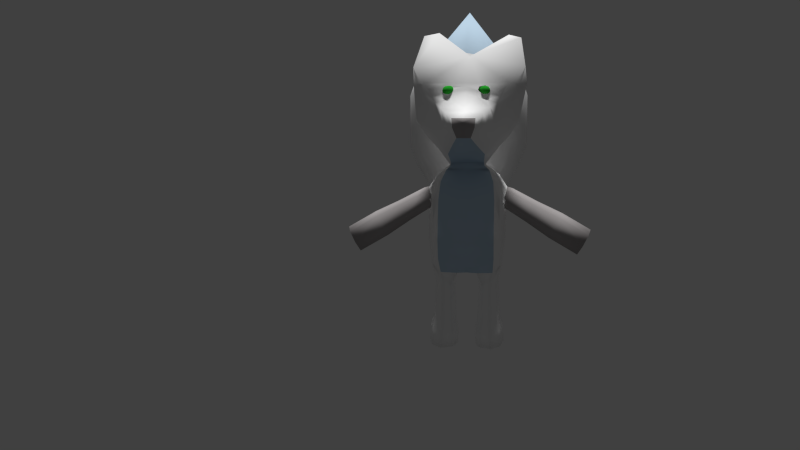 # Source: arctic_fox.blend  (saved by Blender 2.76.0; exported with 4.5.12 LTS)
import bpy
from mathutils import Matrix  # noqa: F401  (used for matrix-valued properties, if any)

bpy.ops.wm.read_factory_settings(use_empty=True)
scene = bpy.context.scene
scene.name = 'Scene'

# ---- collections
col_collection_1 = bpy.data.collections.new('Collection 1'); scene.collection.children.link(col_collection_1)

# ---- materials (node trees are filled in below, after node groups)
mat_white = bpy.data.materials.new('white')
mat_white.alpha_threshold = 0.0
mat_white.use_transparent_shadow = False
mat_white.preview_render_type = 'FLAT'
mat_white.diffuse_color = (1.0, 1.0, 1.0, 1.0)
mat_white.roughness = 0.5
mat_white.specular_intensity = 0.0
mat_white.line_color = (0.0, 0.0, 0.0, 1.0)
mat_blue = bpy.data.materials.new('blue')
mat_blue.alpha_threshold = 0.0
mat_blue.use_transparent_shadow = False
mat_blue.diffuse_color = (0.5135, 0.6641, 0.8, 1.0)
mat_blue.roughness = 0.5
mat_blue.specular_intensity = 0.1552
mat_blue.line_color = (0.0, 0.0, 0.0, 1.0)
mat_light_grey = bpy.data.materials.new('light grey')
mat_light_grey.alpha_threshold = 0.0
mat_light_grey.use_transparent_shadow = False
mat_light_grey.diffuse_color = (0.402, 0.3786, 0.3786, 1.0)
mat_light_grey.roughness = 0.5
mat_light_grey.specular_intensity = 0.05172
mat_light_grey.line_color = (0.0, 0.0, 0.0, 1.0)
mat_black = bpy.data.materials.new('black')
mat_black.alpha_threshold = 0.0
mat_black.use_transparent_shadow = False
mat_black.diffuse_color = (0.02434, 0.3931, 0.03013, 1.0)
mat_black.roughness = 0.5

# ---- material node trees

# ---- world
world_world = bpy.data.worlds.new('World'); scene.world = world_world
world_world.color = (0.05088, 0.05088, 0.05088)
world_world.use_sun_shadow = False
world_world.sun_shadow_jitter_overblur = 0.0
world_world.cycles.sampling_method = 'MANUAL'
world_world.cycles.sample_map_resolution = 256

# ---- cameras
cam_camera_001 = bpy.data.cameras.new('Camera.001')
cam_camera_001.clip_end = 100.0
cam_camera_001.lens = 35.0
cam_camera_001.sensor_width = 32.0
cam_camera_001.sensor_height = 18.0
cam_camera_001.display_size = 2.0
cam_camera_001.dof.focus_distance = 0.0
cam_camera_001.dof.aperture_fstop = 128.0
cam_camera_001.dof.aperture_blades = 6

# ---- lights
light_hemi = bpy.data.lights.new('Hemi', 'SUN')
light_hemi.transmission_factor = 0.0
light_hemi.angle = 0.1993
light_hemi.energy = 3.0
light_hemi.shadow_buffer_clip_start = 0.5
light_hemi.shadow_soft_size = 0.1
light_hemi.shadow_cascade_max_distance = 1000.0
light_hemi.cycles.use_multiple_importance_sampling = False

# ---- meshes
me_cube = bpy.data.meshes.new('Cube')
me_cube.from_pydata([(-0.3359, 0.7338, 1.498), (-0.3707, 0.7338, 1.48), (-0.394, 0.7338, 1.454), (-0.4022, 0.7338, 1.423), (-0.394, 0.7338, 1.392), (-0.3707, 0.7338, 1.366), (-0.3359, 0.7338, 1.348), (-0.2947, 0.7338, 1.342), (-0.3327, 0.7495, 1.498), (-0.3649, 0.7629, 1.48), (-0.3865, 0.7718, 1.454), (-0.394, 0.7749, 1.423), (-0.3865, 0.7718, 1.392), (-0.3649, 0.7629, 1.366), (-0.3327, 0.7495, 1.348), (-0.3238, 0.7629, 1.498), (-0.3485, 0.7875, 1.48), (-0.3649, 0.804, 1.454), (-0.3707, 0.8098, 1.423), (-0.3649, 0.804, 1.392), (-0.3485, 0.7875, 1.366), (-0.3238, 0.7629, 1.348), (-0.3105, 0.7718, 1.498), (-0.3238, 0.804, 1.48), (-0.3327, 0.8255, 1.454), (-0.3359, 0.8331, 1.423), (-0.3327, 0.8255, 1.392), (-0.3238, 0.804, 1.366), (-0.3105, 0.7718, 1.348), (-0.2947, 0.7749, 1.498), (-0.2947, 0.8098, 1.48), (-0.2947, 0.8331, 1.454), (-0.2947, 0.8413, 1.423), (-0.2947, 0.8331, 1.392), (-0.2947, 0.8098, 1.366), (-0.2947, 0.7749, 1.348), (-0.2947, 0.7338, 1.504), (-0.279, 0.7718, 1.498), (-0.2656, 0.804, 1.48), (-0.2567, 0.8255, 1.454), (-0.2536, 0.8331, 1.423), (-0.2567, 0.8255, 1.392), (-0.2656, 0.804, 1.366), (-0.279, 0.7718, 1.348), (-0.2656, 0.7629, 1.498), (-0.241, 0.7875, 1.48), (-0.2245, 0.804, 1.454), (-0.2187, 0.8098, 1.423), (-0.2245, 0.804, 1.392), (-0.241, 0.7875, 1.366), (-0.2656, 0.7629, 1.348), (-0.2567, 0.7495, 1.498), (-0.2245, 0.7629, 1.48), (-0.203, 0.7718, 1.454), (-0.1954, 0.7749, 1.423), (-0.203, 0.7718, 1.392), (-0.2245, 0.7629, 1.366), (-0.2567, 0.7495, 1.348), (-0.2536, 0.7338, 1.498), (-0.2187, 0.7338, 1.48), (-0.1954, 0.7338, 1.454), (-0.1872, 0.7338, 1.423), (-0.1954, 0.7338, 1.392), (-0.2187, 0.7338, 1.366), (-0.2536, 0.7338, 1.348), (0.2227, 0.7338, 1.498), (0.1878, 0.7338, 1.48), (0.1645, 0.7338, 1.454), (0.1563, 0.7338, 1.423), (0.1645, 0.7338, 1.392), (0.1878, 0.7338, 1.366), (0.2227, 0.7338, 1.348), (0.2638, 0.7338, 1.342), (0.2258, 0.7495, 1.498), (0.1936, 0.7629, 1.48), (0.1721, 0.7718, 1.454), (0.1645, 0.7749, 1.423), (0.1721, 0.7718, 1.392), (0.1936, 0.7629, 1.366), (0.2258, 0.7495, 1.348), (0.2347, 0.7629, 1.498), (0.2101, 0.7875, 1.48), (0.1936, 0.804, 1.454), (0.1878, 0.8098, 1.423), (0.1936, 0.804, 1.392), (0.2101, 0.7875, 1.366), (0.2347, 0.7629, 1.348), (0.2481, 0.7718, 1.498), (0.2347, 0.804, 1.48), (0.2258, 0.8255, 1.454), (0.2227, 0.8331, 1.423), (0.2258, 0.8255, 1.392), (0.2347, 0.804, 1.366), (0.2481, 0.7718, 1.348), (0.2638, 0.7749, 1.498), (0.2638, 0.8098, 1.48), (0.2638, 0.8331, 1.454), (0.2638, 0.8413, 1.423), (0.2638, 0.8331, 1.392), (0.2638, 0.8098, 1.366), (0.2638, 0.7749, 1.348), (0.2638, 0.7338, 1.504), (0.2796, 0.7718, 1.498), (0.2929, 0.804, 1.48), (0.3018, 0.8255, 1.454), (0.305, 0.8331, 1.423), (0.3018, 0.8255, 1.392), (0.2929, 0.804, 1.366), (0.2796, 0.7718, 1.348), (0.2929, 0.7629, 1.498), (0.3176, 0.7875, 1.48), (0.334, 0.804, 1.454), (0.3398, 0.8098, 1.423), (0.334, 0.804, 1.392), (0.3176, 0.7875, 1.366), (0.2929, 0.7629, 1.348), (0.3018, 0.7495, 1.498), (0.334, 0.7629, 1.48), (0.3556, 0.7718, 1.454), (0.3631, 0.7749, 1.423), (0.3556, 0.7718, 1.392), (0.334, 0.7629, 1.366), (0.3018, 0.7495, 1.348), (0.305, 0.7338, 1.498), (0.3398, 0.7338, 1.48), (0.3631, 0.7338, 1.454), (0.3713, 0.7338, 1.423), (0.3631, 0.7338, 1.392), (0.3398, 0.7338, 1.366), (0.305, 0.7338, 1.348), (0.05898, -0.7356, -0.6556), (-0.1411, -0.7356, -0.7385), (-0.224, -0.7356, -0.9386), (-0.1411, -0.7356, -1.139), (0.05898, -0.7356, -1.222), (0.2591, -0.7356, -1.139), (0.342, -0.7356, -0.9386), (0.2591, -0.7356, -0.7385), (0.05898, -1.019, -0.4587), (-0.2061, -1.019, -0.5685), (-0.3159, -1.019, -0.8336), (-0.2061, -1.019, -1.099), (0.05898, -1.019, -1.208), (0.324, -1.019, -1.099), (0.4338, -1.019, -0.8336), (0.324, -1.019, -0.5685), (0.05898, -1.268, -0.3074), (-0.242, -1.268, -0.432), (-0.3667, -1.268, -0.733), (-0.242, -1.268, -1.034), (0.05898, -1.268, -1.159), (0.36, -1.268, -1.034), (0.4847, -1.268, -0.733), (0.36, -1.268, -0.432), (0.05946, -1.371, 0.05517), (-0.3412, -1.427, -0.1013), (-0.5072, -1.561, -0.4789), (-0.3412, -1.695, -0.8565), (0.05946, -1.75, -1.013), (0.4602, -1.695, -0.8565), (0.6261, -1.561, -0.4789), (0.4602, -1.427, -0.1013), (0.07616, -1.399, 0.2612), (-0.4284, -1.541, 0.1078), (-0.6374, -1.883, -0.2627), (-0.4284, -2.226, -0.6331), (0.07616, -2.368, -0.7866), (0.5807, -2.226, -0.6331), (0.7897, -1.883, -0.2627), (0.5807, -1.541, 0.1078), (0.1138, -1.36, 0.4936), (-0.5737, -1.622, 0.383), (-0.8585, -2.256, 0.1161), (-0.5737, -2.889, -0.1508), (0.1138, -3.151, -0.2614), (0.8013, -2.889, -0.1508), (1.086, -2.256, 0.1161), (0.8013, -1.622, 0.383), (0.1138, -1.407, 0.9739), (-0.6833, -1.53, 0.8457), (-1.013, -2.256, 0.5362), (-0.6833, -2.99, 0.2267), (0.1138, -3.294, 0.0985), (0.9109, -2.99, 0.2267), (1.241, -2.256, 0.5362), (0.9109, -1.521, 0.8457), (0.1138, -1.366, 1.473), (-0.6833, -1.53, 1.345), (-1.013, -2.256, 1.035), (-0.6833, -2.99, 0.7257), (0.1138, -3.294, 0.5975), (0.9109, -2.99, 0.7257), (1.241, -2.256, 1.035), (0.9109, -1.521, 1.345), (0.1138, -1.331, 1.906), (-0.6833, -1.521, 1.778), (-1.013, -2.256, 1.468), (-0.6833, -2.99, 1.159), (0.1138, -3.294, 1.031), (0.9109, -2.99, 1.159), (1.241, -2.256, 1.468), (0.9109, -1.521, 1.778), (0.1138, -1.451, 2.205), (-0.5976, -1.6, 2.09), (-0.8923, -2.256, 1.814), (-0.5976, -3.025, 1.538), (0.1138, -3.297, 1.423), (0.8252, -3.025, 1.538), (1.12, -2.256, 1.814), (0.8252, -1.6, 2.09), (0.1138, -1.638, 2.452), (-0.3602, -1.819, 2.376), (-0.5566, -2.256, 2.192), (-0.3602, -2.946, 2.008), (0.1138, -3.127, 1.931), (0.5878, -2.807, 2.008), (0.7842, -2.256, 2.192), (0.5878, -1.819, 2.376), (0.1138, -2.524, 3.068), (-0.5579, -0.5191, -1.401), (-0.5412, 0.4737, -1.26), (-0.4879, -0.3121, -0.0464), (-0.5485, 0.293, -0.1337), (-0.5866, -0.2868, -1.524), (-0.5866, -0.03376, -1.524), (-0.5866, 0.2193, -1.444), (-0.3085, -0.5968, -1.278), (-0.5824, -0.4373, -0.9572), (-0.5824, -0.4128, -0.5999), (-0.563, -0.3772, -0.3295), (-0.4689, 0.5117, -1.315), (-0.5734, 0.4759, -1.02), (-0.5571, 0.4932, -0.6629), (-0.5572, 0.4902, -0.338), (-0.5487, -0.2661, 0.03897), (-0.5512, -0.01304, -0.01203), (-0.554, 0.1736, -0.06745), (-0.446, -0.3141, -0.02936), (-0.4462, 0.3275, -0.05247), (-0.446, -0.2712, -1.581), (-0.446, 0.2349, -1.581), (-0.3725, -0.1376, 0.1776), (-0.3725, -0.007342, 0.1616), (-0.3725, 0.08876, 0.1331), (-0.2859, -0.02067, 0.2947), (-0.6484, -0.2661, -0.9572), (-0.6484, -0.01304, -0.9572), (-0.6484, 0.24, -0.9572), (-0.6484, -0.2661, -0.5999), (-0.6484, -0.01304, -0.5999), (-0.6484, 0.24, -0.5999), (-0.5771, -0.2661, -0.2426), (-0.6701, -0.1196, -0.1512), (-0.5823, 0.1736, -0.3435), (-0.4689, 0.6249, -1.016), (-0.4689, 0.5702, -0.6583), (-0.4689, 0.4902, -0.338), (-0.446, -0.4151, -0.3295), (-0.355, -0.4696, -0.6784), (-0.355, -0.5475, -0.9572), (-0.2684, -0.01742, 0.2474), (-0.2684, 0.09275, 0.2801), (-0.2931, 0.1623, 0.2118), (-0.2915, -0.3265, 0.5193), (-0.5477, 0.1426, 0.5524), (-0.286, 0.2067, 0.266), (-0.3955, -0.3698, 0.8087), (-0.7051, 0.2095, 0.7164), (-0.3091, 0.548, 0.4094), (-0.531, -0.242, 1.577), (-0.8565, 0.3146, 0.9729), (-0.4706, 0.6518, 0.8359), (-0.9704, 0.5196, 1.536), (-0.5098, 0.7497, 1.233), (-0.5676, -0.0103, 1.948), (-0.9413, 0.6221, 1.801), (-0.6703, 0.6933, 1.53), (-0.5526, -0.1987, 0.0213), (-0.551, -0.01391, -0.0179), (-0.5491, 0.1222, -0.05984), (-0.6314, -0.2035, -0.4477), (-0.6323, -0.01836, -0.4496), (-0.6332, 0.04795, -0.4792), (-0.6414, -0.2008, -0.1857), (-0.7642, -0.111, -0.178), (-0.6384, 0.02965, -0.3482), (-0.6653, -0.02439, -0.1794), (-0.6595, 0.04572, -0.2091), (-0.6068, -0.1243, -0.4739), (-0.6084, -0.02548, -0.4765), (-0.61, 0.06687, -0.4792), (-0.6449, -0.1868, -0.2938), (-0.6352, 0.1276, -0.349), (-0.7471, -0.01721, -0.2052), (-0.7295, 0.05135, -0.2331), (-0.5958, -0.1317, -0.4659), (-0.5934, -0.03627, -0.4707), (-0.5911, 0.05919, -0.4755), (-0.6948, -0.185, -0.3055), (-0.6564, 0.1263, -0.3594), (-0.9936, 0.08191, -0.7303), (-0.9963, -0.0246, -0.725), (-0.9989, -0.1311, -0.7196), (-1.148, 0.07317, -0.4598), (-1.168, -0.003329, -0.4287), (-1.187, -0.1079, -0.3984), (-1.067, 0.1568, -0.6008), (-1.109, -0.1905, -0.5407), (-1.369, 0.1127, -0.9872), (-1.372, -0.01406, -0.9808), (-1.375, -0.1408, -0.9744), (-1.553, 0.1023, -0.6654), (-1.576, 0.01125, -0.6283), (-1.599, -0.1132, -0.5922), (-1.456, 0.2018, -0.8331), (-1.507, -0.2115, -0.7615), (-1.839, 0.1267, -1.26), (-1.842, 1.684e-05, -1.253), (-1.845, -0.1267, -1.247), (-2.023, 0.1163, -0.9378), (-2.046, 0.02532, -0.9007), (-2.069, -0.09912, -0.8646), (-1.926, 0.2159, -1.105), (-1.977, -0.1974, -1.034), (-0.1612, -0.2675, -1.578), (-0.1705, -0.01465, -1.584), (-0.1799, 0.2382, -1.59), (-0.1659, -0.1411, -1.581), (-0.1752, 0.1118, -1.587), (-0.5293, -0.1962, -1.734), (-0.5436, -0.02901, -1.733), (-0.508, 0.1572, -1.775), (-0.4089, -0.2668, -1.802), (-0.4062, 0.2393, -1.804), (-0.2828, -0.2207, -1.807), (-0.2177, -0.0173, -1.818), (-0.2798, 0.1935, -1.814), (-0.2399, -0.1437, -1.812), (-0.2394, 0.1091, -1.819), (-0.5611, -0.2332, -2.357), (-0.5784, -0.03156, -2.356), (-0.5355, 0.193, -2.407), (-0.416, -0.3182, -2.439), (-0.5863, 0.2271, -2.831), (-0.4128, 0.292, -2.441), (-0.264, -0.2626, -2.445), (-0.1855, -0.01744, -2.458), (-0.2604, 0.2367, -2.453), (-0.6438, -0.03986, -2.777), (-0.6231, -0.2795, -2.776), (-0.2122, -0.1698, -2.452), (-0.2117, 0.135, -2.46), (-0.6049, -0.2743, -2.507), (-0.6256, -0.03466, -2.508), (-0.5681, 0.2323, -2.561), (-0.4218, -0.3751, -2.583), (-0.4184, 0.3502, -2.584), (-0.2418, -0.3089, -2.567), (-0.1476, -0.0174, -2.572), (-0.2368, 0.2846, -2.577), (-0.1798, -0.1985, -2.568), (-0.1783, 0.1638, -2.577), (-0.44, -0.3803, -2.853), (-0.4314, -0.0177, -2.853), (-0.4366, 0.345, -2.854), (-0.26, -0.3141, -2.837), (-0.1658, -0.0226, -2.841), (-0.255, 0.2794, -2.846), (-0.4334, -0.199, -2.853), (-0.4332, 0.1636, -2.853), (-0.198, -0.2037, -2.838), (-0.1965, 0.1586, -2.847), (0.3914, -0.5191, -1.401), (0.5171, 0.4737, -1.26), (0.4638, -0.3121, -0.0464), (0.5244, 0.293, -0.1337), (0.5625, -0.2868, -1.524), (0.5625, -0.03376, -1.524), (0.5625, 0.2193, -1.444), (0.3754, -0.5968, -1.278), (-0.01206, -0.5968, -1.278), (0.416, -0.4373, -0.9572), (0.5583, -0.4128, -0.5999), (0.5389, -0.3772, -0.3295), (0.4447, 0.5117, -1.315), (-0.01206, 0.5117, -1.315), (0.5492, 0.4759, -1.02), (0.533, 0.4932, -0.6629), (0.533, 0.4902, -0.338), (0.5246, -0.2661, 0.03897), (0.527, -0.01304, -0.01203), (0.5298, 0.1736, -0.06745), (0.4219, -0.3141, -0.02936), (-0.01206, -0.3086, -0.04541), (0.4221, 0.3275, -0.05247), (-0.01206, 0.3275, -0.05247), (0.4219, -0.2712, -1.581), (-0.01206, -0.2712, -1.581), (-0.01206, -0.01814, -1.581), (0.4219, 0.2349, -1.581), (-0.01206, 0.2349, -1.581), (0.3483, -0.1376, 0.1776), (0.3483, -0.007342, 0.1616), (0.3483, 0.08876, 0.1331), (-0.01206, -0.1376, 0.1776), (0.2618, -0.02067, 0.2947), (-0.01206, 0.08876, 0.1331), (0.6243, -0.2661, -0.9572), (0.6243, -0.01304, -0.9572), (0.6243, 0.24, -0.9572), (0.6243, -0.2661, -0.5999), (0.6243, -0.01304, -0.5999), (0.6243, 0.24, -0.5999), (0.5529, -0.2661, -0.2426), (0.646, -0.09454, -0.1512), (0.5582, 0.1736, -0.3435), (0.4447, 0.6249, -1.016), (-0.01206, 0.6307, -1.016), (0.4447, 0.5702, -0.6583), (-0.01206, 0.6073, -0.6583), (0.4448, 0.4902, -0.338), (-0.01206, 0.4902, -0.338), (0.4219, -0.4151, -0.3295), (-0.01206, -0.4151, -0.3295), (0.2796, -0.4696, -0.6784), (-0.01206, -0.5274, -0.6784), (0.2796, -0.5475, -0.9572), (0.2443, -0.01742, 0.2474), (0.2443, 0.09275, 0.2801), (0.269, 0.1623, 0.2118), (-0.01206, -0.01742, 0.2474), (0.2674, -0.3265, 0.5193), (-0.01206, 0.1163, 0.3289), (0.5236, 0.1426, 0.5524), (0.2619, 0.2067, 0.266), (-0.01206, -0.02067, 0.2947), (0.4718, -0.468, 0.8087), (-0.01206, 0.2067, 0.266), (0.681, 0.2095, 0.7164), (0.285, 0.548, 0.4094), (-0.01206, -0.309, 0.5219), (0.5069, -0.3619, 1.577), (-0.01206, 0.548, 0.4094), (0.8324, 0.3146, 0.9729), (0.4464, 0.6518, 0.8359), (-0.01206, -0.4353, 0.815), (-0.1851, 1.162, 0.5831), (0.8541, 0.5196, 1.536), (0.4856, 0.7497, 1.233), (-0.01206, -0.3527, 1.582), (-0.01206, 0.918, 1.367), (0.4854, -0.0103, 1.948), (0.847, 0.6221, 1.801), (0.6462, 0.6933, 1.53), (-0.07015, -0.02428, 1.961), (-0.07015, 0.6271, 1.968), (-0.01206, 0.8171, 1.539), (0.5284, -0.1987, 0.0213), (0.5269, -0.01391, -0.0179), (0.525, 0.1222, -0.05984), (0.6072, -0.2035, -0.4477), (0.6082, -0.01836, -0.4496), (0.6091, 0.04795, -0.4792), (0.6172, -0.2008, -0.1857), (0.7401, -0.08797, -0.178), (0.6142, 0.02965, -0.3482), (0.6411, -0.0222, -0.1794), (0.6354, 0.03107, -0.2091), (0.5827, -0.0981, -0.4739), (0.5843, -0.02548, -0.4765), (0.5859, 0.04714, -0.4792), (0.6208, -0.1456, -0.2938), (0.6111, 0.0933, -0.349), (0.723, -0.01674, -0.2052), (0.7053, 0.03535, -0.2331), (0.5716, -0.1038, -0.4659), (0.5693, -0.03123, -0.4707), (0.5669, 0.0413, -0.4755), (0.6707, -0.1442, -0.3055), (0.6323, 0.09233, -0.3594), (0.9695, 0.05857, -0.7303), (0.9721, -0.02236, -0.725), (0.9748, -0.1033, -0.7196), (1.124, 0.05193, -0.4598), (1.144, -0.006195, -0.4287), (1.163, -0.08567, -0.3984), (1.042, 0.1155, -0.6008), (1.085, -0.1484, -0.5407), (1.345, 0.08193, -0.9872), (1.348, -0.01435, -0.9808), (1.351, -0.1106, -0.9744), (1.529, 0.07403, -0.6654), (1.552, 0.004879, -0.6283), (1.575, -0.08967, -0.5922), (1.432, 0.1497, -0.8331), (1.483, -0.1644, -0.7615), (1.815, 0.09263, -1.26), (1.818, -0.003653, -1.253), (1.821, -0.09994, -1.247), (1.998, 0.08472, -0.9378), (2.022, 0.01557, -0.9007), (2.045, -0.07898, -0.8646), (1.901, 0.1604, -1.105), (1.952, -0.1537, -1.034), (0.1371, -0.2675, -1.578), (0.1464, -0.01465, -1.584), (0.1558, 0.2382, -1.59), (-0.01206, -0.1447, -1.581), (-0.01206, 0.1084, -1.581), (0.1417, -0.1411, -1.581), (0.1511, 0.1118, -1.587), (0.5052, -0.1962, -1.734), (0.5195, -0.02901, -1.733), (0.4839, 0.1572, -1.775), (0.3847, -0.2668, -1.802), (0.3821, 0.2393, -1.804), (0.2587, -0.2207, -1.807), (0.1936, -0.0173, -1.818), (0.2557, 0.1935, -1.814), (0.2157, -0.1437, -1.812), (0.2153, 0.1091, -1.819), (0.537, -0.2332, -2.357), (0.5543, -0.03156, -2.356), (0.5114, 0.193, -2.407), (0.3918, -0.3182, -2.439), (0.5621, 0.2271, -2.831), (0.3886, 0.292, -2.441), (0.2399, -0.2626, -2.445), (0.1614, -0.01744, -2.458), (0.2363, 0.2367, -2.453), (0.6197, -0.03986, -2.777), (0.599, -0.2795, -2.776), (0.1881, -0.1698, -2.452), (0.1875, 0.135, -2.46), (0.5808, -0.2743, -2.507), (0.6015, -0.03466, -2.508), (0.5439, 0.2323, -2.561), (0.3977, -0.3751, -2.583), (0.3943, 0.3502, -2.584), (0.2177, -0.3089, -2.567), (0.1234, -0.0174, -2.572), (0.2127, 0.2846, -2.577), (0.1556, -0.1985, -2.568), (0.1542, 0.1638, -2.577), (0.4158, -0.3803, -2.853), (0.4073, -0.0177, -2.853), (0.4125, 0.345, -2.854), (0.2359, -0.3141, -2.837), (0.1416, -0.0226, -2.841), (0.2309, 0.2794, -2.846), (0.4093, -0.199, -2.853), (0.4091, 0.1636, -2.853), (0.1738, -0.2037, -2.838), (0.1724, 0.1586, -2.847), (-0.7627, 0.2108, 2.315), (-0.8696, 0.3978, 2.272), (-0.6695, 0.2067, 2.319), (-0.6695, 0.3993, 2.321), (0.5812, 0.3766, 2.34), (0.6772, 0.5444, 2.301), (0.4337, 0.3728, 2.344), (0.4337, 0.5458, 2.346), (-0.2415, 0.9048, 0.5041), (-0.3663, 0.985, 0.8335), (-0.3965, 1.061, 1.14), (0.2174, 0.9048, 0.5041), (-0.01206, 0.9048, 0.5041), (0.3421, 0.985, 0.8335), (0.3724, 1.061, 1.14), (-0.01206, 1.061, 1.137), (-0.2792, 1.223, 0.8315), (-0.302, 1.28, 1.063), (0.161, 1.162, 0.5831), (-0.01206, 1.162, 0.5831), (0.2551, 1.223, 0.8315), (0.2779, 1.28, 1.063), (-0.01206, 1.28, 1.06), (-0.1218, 1.335, 0.6711), (-0.1814, 1.426, 0.8287), (-0.1959, 1.427, 0.9752), (0.09765, 1.338, 0.6711), (-0.01206, 1.388, 0.6711), (0.1573, 1.426, 0.8287), (-0.01206, 1.559, 0.9015), (0.1718, 1.43, 0.9752), (-0.01206, 1.463, 0.9737), (-0.01206, 0.8507, 1.482), (-0.01206, 0.8844, 1.424), (-0.6168, 0.7121, 1.431), (-0.5633, 0.7309, 1.332), (-0.178, 0.8619, 1.322), (-0.3439, 0.8058, 1.277), (-0.2315, 0.7758, 1.536), (-0.4509, 0.7346, 1.533), (0.5927, 0.7121, 1.431), (0.5392, 0.7309, 1.332), (0.1538, 0.8619, 1.322), (0.3197, 0.8058, 1.277), (0.2073, 0.7758, 1.536), (0.4268, 0.7346, 1.533), (0.2044, 0.8117, 1.401), (0.3306, 0.782, 1.372), (0.2082, 0.7727, 1.483), (0.3508, 0.7583, 1.469), (-0.2255, 0.8332, 1.4), (-0.2241, 0.8045, 1.48), (-0.3649, 0.7807, 1.374), (-0.3911, 0.7583, 1.455), (0.2635, 0.8076, 1.368), (0.3058, 0.7814, 1.486), (0.1907, 0.7961, 1.45), (0.3585, 0.7631, 1.39), (-0.2041, 0.8189, 1.429), (-0.3908, 0.7702, 1.405), (-0.2877, 0.8076, 1.362), (-0.3144, 0.7814, 1.498)], [], [(4, 3, 11, 12), (2, 1, 9, 10), (5, 4, 12, 13), (3, 2, 10, 11), (1, 0, 8, 9), (6, 5, 13, 14), (13, 12, 19, 20), (11, 10, 17, 18), (9, 8, 15, 16), (14, 13, 20, 21), (12, 11, 18, 19), (10, 9, 16, 17), (16, 15, 22, 23), (21, 20, 27, 28), (19, 18, 25, 26), (17, 16, 23, 24), (20, 19, 26, 27), (18, 17, 24, 25), (28, 27, 34, 35), (26, 25, 32, 33), (24, 23, 30, 31), (27, 26, 33, 34), (25, 24, 31, 32), (23, 22, 29, 30), (34, 33, 41, 42), (32, 31, 39, 40), (30, 29, 37, 38), (35, 34, 42, 43), (33, 32, 40, 41), (31, 30, 38, 39), (42, 41, 48, 49), (40, 39, 46, 47), (38, 37, 44, 45), (43, 42, 49, 50), (41, 40, 47, 48), (39, 38, 45, 46), (50, 49, 56, 57), (48, 47, 54, 55), (46, 45, 52, 53), (49, 48, 55, 56), (47, 46, 53, 54), (45, 44, 51, 52), (55, 54, 61, 62), (53, 52, 59, 60), (56, 55, 62, 63), (54, 53, 60, 61), (52, 51, 58, 59), (57, 56, 63, 64), (0, 36, 8), (7, 6, 14), (7, 14, 21), (8, 36, 15), (15, 36, 22), (7, 21, 28), (22, 36, 29), (7, 28, 35), (29, 36, 37), (7, 35, 43), (37, 36, 44), (7, 43, 50), (44, 36, 51), (7, 50, 57), (51, 36, 58), (7, 57, 64), (69, 68, 76, 77), (67, 66, 74, 75), (70, 69, 77, 78), (68, 67, 75, 76), (66, 65, 73, 74), (71, 70, 78, 79), (78, 77, 84, 85), (76, 75, 82, 83), (74, 73, 80, 81), (79, 78, 85, 86), (77, 76, 83, 84), (75, 74, 81, 82), (81, 80, 87, 88), (86, 85, 92, 93), (84, 83, 90, 91), (82, 81, 88, 89), (85, 84, 91, 92), (83, 82, 89, 90), (93, 92, 99, 100), (91, 90, 97, 98), (89, 88, 95, 96), (92, 91, 98, 99), (90, 89, 96, 97), (88, 87, 94, 95), (99, 98, 106, 107), (97, 96, 104, 105), (95, 94, 102, 103), (100, 99, 107, 108), (98, 97, 105, 106), (96, 95, 103, 104), (107, 106, 113, 114), (105, 104, 111, 112), (103, 102, 109, 110), (108, 107, 114, 115), (106, 105, 112, 113), (104, 103, 110, 111), (115, 114, 121, 122), (113, 112, 119, 120), (111, 110, 117, 118), (114, 113, 120, 121), (112, 111, 118, 119), (110, 109, 116, 117), (120, 119, 126, 127), (118, 117, 124, 125), (121, 120, 127, 128), (119, 118, 125, 126), (117, 116, 123, 124), (122, 121, 128, 129), (65, 101, 73), (72, 71, 79), (72, 79, 86), (73, 101, 80), (80, 101, 87), (72, 86, 93), (87, 101, 94), (72, 93, 100), (94, 101, 102), (72, 100, 108), (102, 101, 109), (72, 108, 115), (109, 101, 116), (72, 115, 122), (116, 101, 123), (72, 122, 129), (135, 143, 142, 134), (130, 138, 145, 137), (131, 139, 138, 130), (134, 142, 141, 133), (137, 145, 144, 136), (133, 141, 140, 132), (136, 144, 143, 135), (132, 140, 139, 131), (145, 153, 152, 144), (141, 149, 148, 140), (144, 152, 151, 143), (140, 148, 147, 139), (143, 151, 150, 142), (138, 146, 153, 145), (139, 147, 146, 138), (142, 150, 149, 141), (146, 154, 161, 153), (147, 155, 154, 146), (150, 158, 157, 149), (153, 161, 160, 152), (149, 157, 156, 148), (152, 160, 159, 151), (148, 156, 155, 147), (151, 159, 158, 150), (156, 164, 163, 155), (159, 167, 166, 158), (154, 162, 169, 161), (155, 163, 162, 154), (158, 166, 165, 157), (161, 169, 168, 160), (157, 165, 164, 156), (160, 168, 167, 159), (165, 173, 172, 164), (168, 176, 175, 167), (164, 172, 171, 163), (167, 175, 174, 166), (162, 170, 177, 169), (163, 171, 170, 162), (166, 174, 173, 165), (169, 177, 176, 168), (171, 179, 178, 170), (174, 182, 181, 173), (177, 185, 184, 176), (173, 181, 180, 172), (176, 184, 183, 175), (172, 180, 179, 171), (175, 183, 182, 174), (170, 178, 185, 177), (180, 188, 187, 179), (183, 191, 190, 182), (178, 186, 193, 185), (179, 187, 186, 178), (182, 190, 189, 181), (185, 193, 192, 184), (181, 189, 188, 180), (184, 192, 191, 183), (189, 197, 196, 188), (192, 200, 199, 191), (188, 196, 195, 187), (191, 199, 198, 190), (186, 194, 201, 193), (187, 195, 194, 186), (190, 198, 197, 189), (193, 201, 200, 192), (198, 206, 205, 197), (201, 209, 208, 200), (197, 205, 204, 196), (200, 208, 207, 199), (196, 204, 203, 195), (199, 207, 206, 198), (194, 202, 209, 201), (195, 203, 202, 194), (207, 215, 214, 206), (202, 210, 217, 209), (203, 211, 210, 202), (206, 214, 213, 205), (209, 217, 216, 208), (205, 213, 212, 204), (208, 216, 215, 207), (204, 212, 211, 203), (216, 218, 215), (212, 218, 211), (215, 218, 214), (210, 218, 217), (211, 218, 210), (214, 218, 213), (217, 218, 216), (213, 218, 212), (253, 236, 222, 233), (219, 223, 239, 226), (226, 239, 324, 397, 380), (240, 326, 336, 333), (327, 325, 398, 507), (325, 327, 337, 335), (328, 326, 400, 508), (225, 220, 230, 240), (240, 230, 385, 400, 326), (236, 243, 238, 222), (243, 406, 395, 238), (221, 237, 241, 234), (234, 241, 242, 235), (235, 242, 243, 236), (237, 393, 404, 241), (406, 243, 262, 432), (243, 242, 261, 262), (225, 247, 231, 220), (247, 250, 232, 231), (250, 253, 233, 232), (219, 227, 245, 223), (223, 245, 246, 224), (224, 246, 247, 225), (227, 228, 248, 245), (245, 248, 249, 246), (246, 249, 250, 247), (228, 229, 251, 248), (250, 249, 281, 282), (251, 234, 277, 283), (229, 221, 234, 251), (248, 251, 283, 280), (235, 236, 279, 278), (220, 231, 254, 230), (230, 254, 417, 385), (231, 232, 255, 254), (254, 255, 419, 417), (232, 233, 256, 255), (255, 256, 421, 419), (233, 222, 238, 256), (256, 238, 395, 421), (221, 229, 257, 237), (237, 257, 423, 393), (229, 228, 258, 257), (257, 258, 425, 423), (228, 227, 259, 258), (227, 219, 226, 259), (260, 430, 435, 244), (262, 261, 264, 265), (242, 241, 260, 261), (241, 404, 430, 260), (265, 264, 267, 268), (437, 265, 268, 442), (261, 260, 244, 264), (432, 262, 265, 437), (439, 442, 566, 565), (263, 440, 445, 266), (244, 435, 440, 263), (264, 244, 263, 267), (266, 445, 449, 269), (271, 270, 272, 273), (268, 267, 270, 271), (267, 263, 266, 270), (269, 449, 454, 274), (273, 272, 275, 276, 588, 589), (270, 266, 269, 272), (271, 273, 564, 563), (275, 274, 554, 555), (275, 455, 456, 592, 593, 276), (272, 269, 274, 275), (607, 588, 276, 593), (277, 278, 286, 252), (279, 285, 292, 287), (278, 279, 287, 286), (285, 282, 290, 292), (234, 235, 278, 277), (253, 250, 282, 285), (236, 253, 285, 279), (249, 248, 280, 281), (286, 287, 294, 293), (292, 290, 297, 299), (289, 288, 295, 296), (291, 252, 284, 298), (282, 281, 289, 290), (280, 283, 291, 288), (283, 277, 252, 291), (281, 280, 288, 289), (287, 292, 299, 294), (252, 286, 293, 284), (290, 289, 296, 297), (288, 291, 298, 295), (284, 293, 304, 305), (299, 297, 300, 306), (294, 299, 306, 303), (293, 294, 303, 304), (303, 306, 314, 311), (297, 296, 301, 300), (296, 295, 302, 301), (298, 284, 305, 307), (295, 298, 307, 302), (310, 315, 323, 318), (306, 300, 308, 314), (301, 302, 310, 309), (307, 305, 313, 315), (300, 301, 309, 308), (305, 304, 312, 313), (302, 307, 315, 310), (304, 303, 311, 312), (320, 319, 322, 316, 317, 318, 323, 321), (312, 311, 319, 320), (314, 308, 316, 322), (309, 310, 318, 317), (311, 314, 322, 319), (315, 313, 321, 323), (308, 309, 317, 316), (313, 312, 320, 321), (324, 327, 507, 397), (225, 240, 333, 331), (327, 324, 334, 337), (325, 328, 508, 398), (326, 328, 338, 336), (328, 325, 335, 338), (330, 331, 341, 340), (333, 336, 347, 344), (337, 334, 345, 350), (329, 330, 340, 339), (331, 333, 344, 341), (336, 338, 351, 347), (223, 224, 330, 329), (239, 223, 329, 332), (224, 225, 331, 330), (324, 239, 332, 334), (350, 345, 357, 360), (339, 340, 353, 352), (341, 344, 356, 354), (347, 351, 361, 359), (351, 346, 358, 361), (345, 342, 355, 357), (335, 337, 350, 346), (332, 329, 339, 342), (334, 332, 342, 345), (338, 335, 346, 351), (361, 358, 366, 371), (357, 355, 362, 365), (355, 352, 349, 362), (358, 360, 370, 366), (353, 354, 343, 348), (356, 359, 367, 364), (344, 347, 359, 356), (340, 341, 354, 353), (346, 350, 360, 358), (342, 339, 352, 355), (349, 348, 363, 368, 362), (348, 343, 364, 369, 363), (362, 368, 370, 365), (368, 363, 366, 370), (363, 369, 371, 366), (369, 364, 367, 371), (359, 361, 371, 367), (354, 356, 364, 343), (352, 353, 348, 349), (360, 357, 365, 370), (415, 388, 375, 391), (372, 379, 396, 376), (379, 380, 397, 504, 396), (399, 515, 518, 506), (509, 507, 398, 505), (505, 517, 519, 509), (510, 508, 400, 506), (378, 399, 384, 373), (399, 506, 400, 385, 384), (391, 375, 394, 403), (403, 394, 395, 406), (374, 389, 401, 392), (389, 390, 402, 401), (390, 391, 403, 402), (392, 401, 404, 393), (406, 432, 429, 403), (403, 429, 428, 402), (378, 373, 386, 409), (409, 386, 387, 412), (412, 387, 388, 415), (372, 376, 407, 381), (376, 377, 408, 407), (377, 378, 409, 408), (381, 407, 410, 382), (407, 408, 411, 410), (408, 409, 412, 411), (382, 410, 413, 383), (412, 462, 461, 411), (413, 463, 457, 389), (383, 413, 389, 374), (410, 460, 463, 413), (390, 458, 459, 391), (373, 384, 416, 386), (384, 385, 417, 416), (386, 416, 418, 387), (416, 417, 419, 418), (387, 418, 420, 388), (418, 419, 421, 420), (388, 420, 394, 375), (420, 421, 395, 394), (374, 392, 422, 383), (392, 393, 423, 422), (383, 422, 424, 382), (422, 423, 425, 424), (382, 424, 426, 381), (381, 426, 379, 372), (427, 405, 435, 430), (429, 434, 433, 428), (402, 428, 427, 401), (401, 427, 430, 404), (434, 439, 438, 433), (437, 442, 439, 434), (428, 433, 405, 427), (432, 437, 434, 429), (450, 596, 597, 448, 568, 569), (431, 436, 445, 440), (405, 431, 440, 435), (433, 438, 431, 405), (436, 441, 449, 445), (444, 448, 447, 443), (439, 444, 443, 438), (438, 443, 436, 431), (441, 451, 454, 449), (448, 595, 594, 453, 452, 447), (443, 447, 441, 436), (444, 439, 565, 567), (452, 455, 561, 559), (452, 453, 599, 598, 456, 455), (447, 452, 451, 441), (603, 599, 453, 594), (457, 414, 466, 458), (459, 467, 472, 465), (458, 466, 467, 459), (465, 472, 470, 462), (389, 457, 458, 390), (415, 465, 462, 412), (391, 459, 465, 415), (411, 461, 460, 410), (466, 473, 474, 467), (472, 479, 477, 470), (469, 476, 475, 468), (471, 478, 464, 414), (462, 470, 469, 461), (460, 468, 471, 463), (463, 471, 414, 457), (461, 469, 468, 460), (467, 474, 479, 472), (414, 464, 473, 466), (470, 477, 476, 469), (468, 475, 478, 471), (464, 485, 484, 473), (479, 486, 480, 477), (474, 483, 486, 479), (473, 484, 483, 474), (483, 491, 494, 486), (477, 480, 481, 476), (476, 481, 482, 475), (478, 487, 485, 464), (475, 482, 487, 478), (490, 498, 503, 495), (486, 494, 488, 480), (481, 489, 490, 482), (487, 495, 493, 485), (480, 488, 489, 481), (485, 493, 492, 484), (482, 490, 495, 487), (484, 492, 491, 483), (500, 501, 503, 498, 497, 496, 502, 499), (492, 500, 499, 491), (494, 502, 496, 488), (489, 497, 498, 490), (491, 499, 502, 494), (495, 503, 501, 493), (488, 496, 497, 489), (493, 501, 500, 492), (504, 397, 507, 509), (378, 513, 515, 399), (509, 519, 516, 504), (505, 398, 508, 510), (506, 518, 520, 510), (510, 520, 517, 505), (512, 522, 523, 513), (515, 526, 529, 518), (519, 532, 527, 516), (511, 521, 522, 512), (513, 523, 526, 515), (518, 529, 533, 520), (376, 511, 512, 377), (396, 514, 511, 376), (377, 512, 513, 378), (504, 516, 514, 396), (532, 542, 539, 527), (521, 534, 535, 522), (523, 536, 538, 526), (529, 541, 543, 533), (533, 543, 540, 528), (527, 539, 537, 524), (517, 528, 532, 519), (514, 524, 521, 511), (516, 527, 524, 514), (520, 533, 528, 517), (543, 553, 548, 540), (539, 547, 544, 537), (537, 544, 531, 534), (540, 548, 552, 542), (535, 530, 525, 536), (538, 546, 549, 541), (526, 538, 541, 529), (522, 535, 536, 523), (528, 540, 542, 532), (524, 537, 534, 521), (531, 544, 550, 545, 530), (530, 545, 551, 546, 525), (544, 547, 552, 550), (550, 552, 548, 545), (545, 548, 553, 551), (551, 553, 549, 546), (541, 549, 553, 543), (536, 525, 546, 538), (534, 531, 530, 535), (542, 552, 547, 539), (259, 132, 131, 258), (226, 133, 132, 259), (380, 134, 133, 226), (379, 135, 134, 380), (426, 136, 135, 379), (424, 137, 136, 426), (425, 130, 137, 424), (258, 131, 130, 425), (554, 556, 557, 555), (274, 454, 556, 554), (455, 275, 555, 557), (454, 455, 557, 556), (558, 559, 561, 560), (451, 452, 559, 558), (455, 454, 560, 561), (454, 451, 558, 560), (569, 568, 575, 576), (566, 562, 446, 573), (565, 566, 573, 572), (568, 567, 574, 575), (273, 591, 590, 450, 569, 564), (268, 271, 563, 562), (448, 444, 567, 568), (442, 268, 562, 566), (572, 573, 581, 580), (575, 574, 582, 584), (571, 576, 585, 579), (570, 571, 579, 578), (567, 565, 572, 574), (562, 563, 570, 446), (563, 564, 571, 570), (564, 569, 576, 571), (581, 577, 578, 583), (583, 578, 579, 585), (581, 583, 582, 580), (583, 585, 584, 582), (573, 446, 577, 581), (576, 575, 584, 585), (574, 572, 580, 582), (446, 570, 578, 577), (597, 601, 595, 448), (601, 611, 603, 594, 595), (450, 587, 600, 596), (596, 600, 608, 601, 597), (587, 586, 602, 610, 600), (586, 456, 598, 602), (602, 598, 599, 603, 609), (586, 605, 592, 456), (605, 615, 607, 593, 592), (450, 590, 604, 587), (587, 604, 612, 605, 586), (590, 591, 606, 614, 604), (591, 273, 589, 606), (606, 589, 588, 607, 613)])
me_cube.polygons.foreach_set('use_smooth', [True] * 592)
me_cube.polygons.foreach_set('material_index', [0, 0, 0, 0, 0, 0, 3, 3, 3, 0, 3, 3, 3, 3, 3, 3, 3, 3, 3, 3, 3, 3, 3, 3, 3, 3, 3, 3, 3, 3, 3, 3, 3, 0, 3, 3, 0, 3, 3, 0, 3, 0, 0, 0, 0, 0, 0, 0, 0, 0, 0, 0, 0, 0, 0, 0, 0, 0, 0, 0, 0, 0, 0, 0, 0, 0, 0, 0, 0, 0, 0, 3, 3, 0, 0, 3, 3, 0, 3, 3, 3, 3, 0, 3, 3, 3, 3, 3, 3, 3, 3, 3, 3, 3, 3, 3, 3, 3, 3, 3, 0, 3, 3, 3, 3, 3, 3, 3, 3, 3, 0, 0, 0, 0, 0, 0, 0, 0, 0, 0, 0, 0, 0, 0, 0, 0, 0, 0, 0, 0, 0, 0, 0, 0, 0, 0, 0, 0, 0, 0, 0, 0, 0, 0, 0, 0, 0, 0, 0, 0, 0, 0, 0, 0, 0, 0, 0, 0, 0, 0, 0, 0, 0, 0, 0, 0, 0, 0, 0, 0, 0, 0, 0, 0, 0, 0, 0, 0, 0, 0, 0, 0, 0, 0, 0, 0, 0, 0, 0, 0, 0, 0, 0, 0, 0, 0, 0, 0, 0, 0, 1, 1, 1, 1, 1, 1, 1, 1, 1, 1, 1, 1, 1, 1, 1, 1, 0, 0, 0, 0, 0, 0, 0, 0, 1, 0, 1, 0, 0, 0, 0, 1, 0, 0, 0, 0, 0, 0, 0, 0, 0, 0, 0, 0, 0, 0, 0, 0, 0, 1, 0, 1, 0, 1, 0, 1, 0, 0, 0, 0, 0, 0, 0, 0, 0, 0, 0, 1, 0, 1, 1, 0, 0, 0, 0, 0, 0, 0, 0, 0, 0, 0, 0, 0, 0, 0, 0, 0, 0, 0, 0, 0, 0, 0, 2, 0, 0, 2, 0, 0, 0, 0, 2, 2, 0, 0, 2, 2, 2, 2, 2, 2, 2, 2, 2, 2, 2, 2, 2, 2, 2, 2, 2, 2, 2, 2, 2, 2, 2, 2, 2, 0, 0, 0, 0, 0, 0, 0, 0, 0, 0, 0, 0, 0, 0, 0, 0, 0, 0, 0, 0, 0, 0, 0, 0, 0, 0, 0, 0, 0, 0, 0, 0, 0, 0, 0, 0, 0, 0, 0, 0, 0, 0, 0, 0, 0, 0, 0, 0, 0, 0, 0, 0, 0, 0, 1, 0, 1, 0, 0, 0, 0, 1, 0, 0, 0, 0, 0, 0, 0, 0, 0, 0, 0, 0, 0, 0, 0, 0, 0, 1, 0, 1, 0, 1, 0, 1, 0, 0, 0, 0, 0, 0, 0, 0, 0, 0, 0, 1, 0, 1, 0, 0, 0, 0, 0, 0, 0, 0, 0, 0, 0, 0, 0, 0, 0, 0, 0, 0, 0, 0, 0, 0, 0, 0, 2, 0, 0, 2, 0, 0, 0, 0, 2, 2, 0, 0, 2, 2, 2, 2, 2, 2, 2, 2, 2, 2, 2, 2, 2, 2, 2, 2, 2, 2, 2, 2, 2, 2, 2, 2, 2, 0, 0, 0, 0, 0, 0, 0, 0, 0, 0, 0, 0, 0, 0, 0, 0, 0, 0, 0, 0, 0, 0, 0, 0, 0, 0, 0, 0, 0, 0, 0, 0, 0, 0, 0, 0, 0, 0, 0, 0, 0, 0, 0, 0, 0, 0, 0, 0, 0, 0, 0, 0, 0, 0, 0, 0, 0, 0, 0, 0, 0, 0, 0, 1, 1, 0, 0, 0, 0, 1, 1, 0, 0, 0, 0, 0, 0, 0, 2, 2, 2, 2, 1, 0, 0, 0, 0, 0, 0, 0, 0, 0, 0, 0, 0, 0, 0, 0, 0, 0])
_uv = me_cube.uv_layers.new(name='UVMap')
_uv.uv.foreach_set('vector', [0.5015, 0.6738, 0.4964, 0.6621, 0.5104, 0.6594, 0.5128, 0.6676, 0.4964, 0.6488, 0.5028, 0.6348, 0.5128, 0.6406, 0.5101, 0.6507, 0.5111, 0.6831, 0.5015, 0.6738, 0.5128, 0.6676, 0.518, 0.6758, 0.4964, 0.6621, 0.4964, 0.6488, 0.5101, 0.6507, 0.5104, 0.6594, 0.5028, 0.6348, 0.516, 0.6253, 0.5196, 0.6299, 0.5128, 0.6406, 0.5244, 0.6888, 0.5111, 0.6831, 0.518, 0.6758, 0.5268, 0.6839, 0.518, 0.6758, 0.5128, 0.6676, 0.5215, 0.6644, 0.5245, 0.6717, 0.5104, 0.6594, 0.5101, 0.6507, 0.5197, 0.651, 0.5201, 0.6578, 0.5128, 0.6406, 0.5196, 0.6299, 0.5239, 0.6327, 0.5206, 0.643, 0.5268, 0.6839, 0.518, 0.6758, 0.5245, 0.6717, 0.5301, 0.6803, 0.5128, 0.6676, 0.5104, 0.6594, 0.5201, 0.6578, 0.5215, 0.6644, 0.5101, 0.6507, 0.5128, 0.6406, 0.5206, 0.643, 0.5197, 0.651, 0.5206, 0.643, 0.5239, 0.6327, 0.5282, 0.6341, 0.5274, 0.6437, 0.5301, 0.6803, 0.5245, 0.6717, 0.5307, 0.6692, 0.534, 0.6781, 0.5215, 0.6644, 0.5201, 0.6578, 0.5281, 0.6567, 0.529, 0.6624, 0.5197, 0.651, 0.5206, 0.643, 0.5274, 0.6437, 0.5276, 0.6509, 0.5245, 0.6717, 0.5215, 0.6644, 0.529, 0.6624, 0.5307, 0.6692, 0.5201, 0.6578, 0.5197, 0.651, 0.5276, 0.6509, 0.5281, 0.6567, 0.534, 0.6781, 0.5307, 0.6692, 0.5368, 0.6679, 0.538, 0.6771, 0.529, 0.6624, 0.5281, 0.6567, 0.5353, 0.6557, 0.5359, 0.6612, 0.5276, 0.6509, 0.5274, 0.6437, 0.5337, 0.6434, 0.5346, 0.6501, 0.5307, 0.6692, 0.529, 0.6624, 0.5359, 0.6612, 0.5368, 0.6679, 0.5281, 0.6567, 0.5276, 0.6509, 0.5346, 0.6501, 0.5353, 0.6557, 0.5274, 0.6437, 0.5282, 0.6341, 0.5325, 0.6342, 0.5337, 0.6434, 0.5368, 0.6679, 0.5359, 0.6612, 0.5429, 0.6605, 0.5431, 0.6676, 0.5353, 0.6557, 0.5346, 0.6501, 0.5415, 0.6489, 0.5424, 0.6547, 0.5337, 0.6434, 0.5325, 0.6342, 0.5366, 0.6332, 0.5398, 0.6421, 0.538, 0.6771, 0.5368, 0.6679, 0.5431, 0.6676, 0.5423, 0.6773, 0.5359, 0.6612, 0.5353, 0.6557, 0.5424, 0.6547, 0.5429, 0.6605, 0.5346, 0.6501, 0.5337, 0.6434, 0.5398, 0.6421, 0.5415, 0.6489, 0.5431, 0.6676, 0.5429, 0.6605, 0.5506, 0.6603, 0.55, 0.6684, 0.5424, 0.6547, 0.5415, 0.6489, 0.549, 0.647, 0.5503, 0.6535, 0.5398, 0.6421, 0.5366, 0.6332, 0.5405, 0.6311, 0.5461, 0.6397, 0.5423, 0.6773, 0.5431, 0.6676, 0.55, 0.6684, 0.5466, 0.6784, 0.5429, 0.6605, 0.5424, 0.6547, 0.5503, 0.6535, 0.5506, 0.6603, 0.5415, 0.6489, 0.5398, 0.6421, 0.5461, 0.6397, 0.549, 0.647, 0.5466, 0.6784, 0.55, 0.6684, 0.5577, 0.6707, 0.5508, 0.6812, 0.5506, 0.6603, 0.5503, 0.6535, 0.5602, 0.652, 0.5602, 0.6608, 0.549, 0.647, 0.5461, 0.6397, 0.5527, 0.6355, 0.5578, 0.6438, 0.55, 0.6684, 0.5506, 0.6603, 0.5602, 0.6608, 0.5577, 0.6707, 0.5503, 0.6535, 0.549, 0.647, 0.5578, 0.6438, 0.5602, 0.652, 0.5461, 0.6397, 0.5405, 0.6311, 0.5439, 0.6276, 0.5527, 0.6355, 0.5602, 0.6608, 0.5602, 0.652, 0.5745, 0.6495, 0.5743, 0.6633, 0.5578, 0.6438, 0.5527, 0.6355, 0.5595, 0.6282, 0.5694, 0.6376, 0.5577, 0.6707, 0.5602, 0.6608, 0.5743, 0.6633, 0.5667, 0.676, 0.5602, 0.652, 0.5578, 0.6438, 0.5694, 0.6376, 0.5745, 0.6495, 0.5527, 0.6355, 0.5439, 0.6276, 0.5462, 0.6226, 0.5595, 0.6282, 0.5508, 0.6812, 0.5577, 0.6707, 0.5667, 0.676, 0.5545, 0.6858, 0.516, 0.6253, 0.5312, 0.6211, 0.5196, 0.6299, 0.5395, 0.6901, 0.5244, 0.6888, 0.5268, 0.6839, 0.5395, 0.6901, 0.5268, 0.6839, 0.5301, 0.6803, 0.5196, 0.6299, 0.5312, 0.6211, 0.5239, 0.6327, 0.5239, 0.6327, 0.5312, 0.6211, 0.5282, 0.6341, 0.5395, 0.6901, 0.5301, 0.6803, 0.534, 0.6781, 0.5282, 0.6341, 0.5312, 0.6211, 0.5325, 0.6342, 0.5395, 0.6901, 0.534, 0.6781, 0.538, 0.6771, 0.5325, 0.6342, 0.5312, 0.6211, 0.5366, 0.6332, 0.5395, 0.6901, 0.538, 0.6771, 0.5423, 0.6773, 0.5366, 0.6332, 0.5312, 0.6211, 0.5405, 0.6311, 0.5395, 0.6901, 0.5423, 0.6773, 0.5466, 0.6784, 0.5405, 0.6311, 0.5312, 0.6211, 0.5439, 0.6276, 0.5395, 0.6901, 0.5466, 0.6784, 0.5508, 0.6812, 0.5439, 0.6276, 0.5312, 0.6211, 0.5462, 0.6226, 0.5395, 0.6901, 0.5508, 0.6812, 0.5545, 0.6858, 0.3724, 0.6669, 0.3666, 0.6563, 0.3796, 0.6525, 0.3827, 0.6601, 0.3654, 0.6437, 0.3702, 0.6301, 0.38, 0.6343, 0.3786, 0.6442, 0.3824, 0.6749, 0.3724, 0.6669, 0.3827, 0.6601, 0.3883, 0.6674, 0.3666, 0.6563, 0.3654, 0.6437, 0.3786, 0.6442, 0.3796, 0.6525, 0.3702, 0.6301, 0.3817, 0.6189, 0.3858, 0.6232, 0.38, 0.6343, 0.3955, 0.6793, 0.3824, 0.6749, 0.3883, 0.6674, 0.3973, 0.6743, 0.3883, 0.6674, 0.3827, 0.6601, 0.3907, 0.6563, 0.3941, 0.663, 0.3796, 0.6525, 0.3786, 0.6442, 0.3878, 0.6437, 0.3888, 0.6501, 0.38, 0.6343, 0.3858, 0.6232, 0.3902, 0.6256, 0.3879, 0.6358, 0.3973, 0.6743, 0.3883, 0.6674, 0.3941, 0.663, 0.4002, 0.6707, 0.3827, 0.6601, 0.3796, 0.6525, 0.3888, 0.6501, 0.3907, 0.6563, 0.3786, 0.6442, 0.38, 0.6343, 0.3879, 0.6358, 0.3878, 0.6437, 0.3879, 0.6358, 0.3902, 0.6256, 0.3945, 0.6265, 0.3945, 0.636, 0.4002, 0.6707, 0.3941, 0.663, 0.3998, 0.6601, 0.4037, 0.6683, 0.3907, 0.6563, 0.3888, 0.6501, 0.3962, 0.6483, 0.3976, 0.6538, 0.3878, 0.6437, 0.3879, 0.6358, 0.3945, 0.636, 0.3953, 0.6428, 0.3941, 0.663, 0.3907, 0.6563, 0.3976, 0.6538, 0.3998, 0.6601, 0.3888, 0.6501, 0.3878, 0.6437, 0.3953, 0.6428, 0.3962, 0.6483, 0.4037, 0.6683, 0.3998, 0.6601, 0.4055, 0.6584, 0.4075, 0.667, 0.3976, 0.6538, 0.3962, 0.6483, 0.4031, 0.6468, 0.4041, 0.652, 0.3953, 0.6428, 0.3945, 0.636, 0.4006, 0.6351, 0.402, 0.6415, 0.3998, 0.6601, 0.3976, 0.6538, 0.4041, 0.652, 0.4055, 0.6584, 0.3962, 0.6483, 0.3953, 0.6428, 0.402, 0.6415, 0.4031, 0.6468, 0.3945, 0.636, 0.3945, 0.6265, 0.3986, 0.6263, 0.4006, 0.6351, 0.4055, 0.6584, 0.4041, 0.652, 0.4108, 0.6508, 0.4115, 0.6576, 0.4031, 0.6468, 0.402, 0.6415, 0.4085, 0.6398, 0.4099, 0.6453, 0.4006, 0.6351, 0.3986, 0.6263, 0.4026, 0.625, 0.4064, 0.6334, 0.4075, 0.667, 0.4055, 0.6584, 0.4115, 0.6576, 0.4115, 0.6668, 0.4041, 0.652, 0.4031, 0.6468, 0.4099, 0.6453, 0.4108, 0.6508, 0.402, 0.6415, 0.4006, 0.6351, 0.4064, 0.6334, 0.4085, 0.6398, 0.4115, 0.6576, 0.4108, 0.6508, 0.4181, 0.65, 0.4181, 0.6578, 0.4099, 0.6453, 0.4085, 0.6398, 0.4156, 0.6374, 0.4173, 0.6436, 0.4064, 0.6334, 0.4026, 0.625, 0.4062, 0.6226, 0.4122, 0.6306, 0.4115, 0.6668, 0.4115, 0.6576, 0.4181, 0.6578, 0.4157, 0.6675, 0.4108, 0.6508, 0.4099, 0.6453, 0.4173, 0.6436, 0.4181, 0.65, 0.4085, 0.6398, 0.4064, 0.6334, 0.4122, 0.6306, 0.4156, 0.6374, 0.4157, 0.6675, 0.4181, 0.6578, 0.4257, 0.6593, 0.4199, 0.6698, 0.4181, 0.65, 0.4173, 0.6436, 0.4266, 0.6414, 0.4273, 0.6498, 0.4156, 0.6374, 0.4122, 0.6306, 0.4184, 0.6261, 0.4238, 0.6337, 0.4181, 0.6578, 0.4181, 0.65, 0.4273, 0.6498, 0.4257, 0.6593, 0.4173, 0.6436, 0.4156, 0.6374, 0.4238, 0.6337, 0.4266, 0.6414, 0.4122, 0.6306, 0.4062, 0.6226, 0.4092, 0.619, 0.4184, 0.6261, 0.4273, 0.6498, 0.4266, 0.6414, 0.4399, 0.6381, 0.4407, 0.651, 0.4238, 0.6337, 0.4184, 0.6261, 0.4244, 0.619, 0.4342, 0.6272, 0.4257, 0.6593, 0.4273, 0.6498, 0.4407, 0.651, 0.4346, 0.6636, 0.4266, 0.6414, 0.4238, 0.6337, 0.4342, 0.6272, 0.4399, 0.6381, 0.4184, 0.6261, 0.4092, 0.619, 0.4112, 0.6139, 0.4244, 0.619, 0.4199, 0.6698, 0.4257, 0.6593, 0.4346, 0.6636, 0.4238, 0.6739, 0.3817, 0.6189, 0.3963, 0.6136, 0.3858, 0.6232, 0.4099, 0.6793, 0.3955, 0.6793, 0.3973, 0.6743, 0.4099, 0.6793, 0.3973, 0.6743, 0.4002, 0.6707, 0.3858, 0.6232, 0.3963, 0.6136, 0.3902, 0.6256, 0.3902, 0.6256, 0.3963, 0.6136, 0.3945, 0.6265, 0.4099, 0.6793, 0.4002, 0.6707, 0.4037, 0.6683, 0.3945, 0.6265, 0.3963, 0.6136, 0.3986, 0.6263, 0.4099, 0.6793, 0.4037, 0.6683, 0.4075, 0.667, 0.3986, 0.6263, 0.3963, 0.6136, 0.4026, 0.625, 0.4099, 0.6793, 0.4075, 0.667, 0.4115, 0.6668, 0.4026, 0.625, 0.3963, 0.6136, 0.4062, 0.6226, 0.4099, 0.6793, 0.4115, 0.6668, 0.4157, 0.6675, 0.4062, 0.6226, 0.3963, 0.6136, 0.4092, 0.619, 0.4099, 0.6793, 0.4157, 0.6675, 0.4199, 0.6698, 0.4092, 0.619, 0.3963, 0.6136, 0.4112, 0.6139, 0.4099, 0.6793, 0.4199, 0.6698, 0.4238, 0.6739, 0.2335, 0.6324, 0.2357, 0.6645, 0.2078, 0.6606, 0.2083, 0.6303, 0.3102, 0.6338, 0.3274, 0.6715, 0.2947, 0.6775, 0.2849, 0.6395, 0.1319, 0.6368, 0.1209, 0.674, 0.08894, 0.6669, 0.1072, 0.6303, 0.2083, 0.6303, 0.2078, 0.6606, 0.1798, 0.6633, 0.1831, 0.6315, 0.2849, 0.6395, 0.2947, 0.6775, 0.2639, 0.6724, 0.259, 0.6372, 0.1831, 0.6315, 0.1798, 0.6633, 0.1515, 0.6701, 0.1576, 0.6354, 0.259, 0.6372, 0.2639, 0.6724, 0.2357, 0.6645, 0.2335, 0.6324, 0.1576, 0.6354, 0.1515, 0.6701, 0.1209, 0.674, 0.1319, 0.6368, 0.2947, 0.6775, 0.3015, 0.7099, 0.2664, 0.7007, 0.2639, 0.6724, 0.1798, 0.6633, 0.178, 0.688, 0.148, 0.6979, 0.1515, 0.6701, 0.2639, 0.6724, 0.2664, 0.7007, 0.2365, 0.6893, 0.2357, 0.6645, 0.1515, 0.6701, 0.148, 0.6979, 0.1131, 0.7056, 0.1209, 0.674, 0.2357, 0.6645, 0.2365, 0.6893, 0.2072, 0.6844, 0.2078, 0.6606, 0.3274, 0.6715, 0.3395, 0.7035, 0.3015, 0.7099, 0.2947, 0.6775, 0.1209, 0.674, 0.1131, 0.7056, 0.07604, 0.6981, 0.08894, 0.6669, 0.2078, 0.6606, 0.2072, 0.6844, 0.178, 0.688, 0.1798, 0.6633, 0.3395, 0.7035, 0.3609, 0.743, 0.3138, 0.7504, 0.3015, 0.7099, 0.1131, 0.7056, 0.09999, 0.7444, 0.05419, 0.7366, 0.07604, 0.6981, 0.2072, 0.6844, 0.2061, 0.7255, 0.174, 0.7284, 0.178, 0.688, 0.3015, 0.7099, 0.3138, 0.7504, 0.2732, 0.74, 0.2664, 0.7007, 0.178, 0.688, 0.174, 0.7284, 0.1395, 0.7358, 0.148, 0.6979, 0.2664, 0.7007, 0.2732, 0.74, 0.2385, 0.7299, 0.2365, 0.6893, 0.148, 0.6979, 0.1395, 0.7358, 0.09999, 0.7444, 0.1131, 0.7056, 0.2365, 0.6893, 0.2385, 0.7299, 0.2061, 0.7255, 0.2072, 0.6844, 0.1395, 0.7358, 0.1424, 0.7675, 0.09754, 0.7683, 0.09999, 0.7444, 0.2385, 0.7299, 0.2337, 0.7694, 0.2052, 0.7663, 0.2061, 0.7255, 0.3609, 0.743, 0.3703, 0.7647, 0.3134, 0.7767, 0.3138, 0.7504, 0.09999, 0.7444, 0.09754, 0.7683, 0.04233, 0.7561, 0.05419, 0.7366, 0.2061, 0.7255, 0.2052, 0.7663, 0.1761, 0.7662, 0.174, 0.7284, 0.3138, 0.7504, 0.3134, 0.7767, 0.2676, 0.7736, 0.2732, 0.74, 0.174, 0.7284, 0.1761, 0.7662, 0.1424, 0.7675, 0.1395, 0.7358, 0.2732, 0.74, 0.2676, 0.7736, 0.2337, 0.7694, 0.2385, 0.7299, 0.1761, 0.7662, 0.1777, 0.806, 0.144, 0.8028, 0.1424, 0.7675, 0.2676, 0.7736, 0.263, 0.81, 0.2304, 0.8093, 0.2337, 0.7694, 0.1424, 0.7675, 0.144, 0.8028, 0.09557, 0.7955, 0.09754, 0.7683, 0.2337, 0.7694, 0.2304, 0.8093, 0.2042, 0.8078, 0.2052, 0.7663, 0.3703, 0.7647, 0.3798, 0.7897, 0.3095, 0.8068, 0.3134, 0.7767, 0.09754, 0.7683, 0.09557, 0.7955, 0.02609, 0.7759, 0.04233, 0.7561, 0.2052, 0.7663, 0.2042, 0.8078, 0.1777, 0.806, 0.1761, 0.7662, 0.3134, 0.7767, 0.3095, 0.8068, 0.263, 0.81, 0.2676, 0.7736, 0.09557, 0.7955, 0.08649, 0.8298, 0.01243, 0.8295, 0.02609, 0.7759, 0.2042, 0.8078, 0.2034, 0.821, 0.1729, 0.8209, 0.1777, 0.806, 0.3095, 0.8068, 0.3168, 0.8406, 0.2688, 0.8309, 0.263, 0.81, 0.1777, 0.806, 0.1729, 0.8209, 0.136, 0.8238, 0.144, 0.8028, 0.263, 0.81, 0.2688, 0.8309, 0.2333, 0.8244, 0.2304, 0.8093, 0.144, 0.8028, 0.136, 0.8238, 0.08649, 0.8298, 0.09557, 0.7955, 0.2304, 0.8093, 0.2333, 0.8244, 0.2034, 0.821, 0.2042, 0.8078, 0.3798, 0.7897, 0.3907, 0.8447, 0.3168, 0.8406, 0.3095, 0.8068, 0.136, 0.8238, 0.131, 0.8478, 0.08408, 0.8634, 0.08649, 0.8298, 0.2333, 0.8244, 0.2352, 0.8435, 0.2024, 0.8391, 0.2034, 0.821, 0.3907, 0.8447, 0.3847, 0.9007, 0.3168, 0.8738, 0.3168, 0.8406, 0.08649, 0.8298, 0.08408, 0.8634, 0.01435, 0.8853, 0.01243, 0.8295, 0.2034, 0.821, 0.2024, 0.8391, 0.1689, 0.84, 0.1729, 0.8209, 0.3168, 0.8406, 0.3168, 0.8738, 0.2715, 0.8547, 0.2688, 0.8309, 0.1729, 0.8209, 0.1689, 0.84, 0.131, 0.8478, 0.136, 0.8238, 0.2688, 0.8309, 0.2715, 0.8547, 0.2352, 0.8435, 0.2333, 0.8244, 0.1689, 0.84, 0.1667, 0.8577, 0.1299, 0.8689, 0.131, 0.8478, 0.2715, 0.8547, 0.2708, 0.8754, 0.2357, 0.8609, 0.2352, 0.8435, 0.131, 0.8478, 0.1299, 0.8689, 0.08838, 0.8913, 0.08408, 0.8634, 0.2352, 0.8435, 0.2357, 0.8609, 0.2016, 0.8556, 0.2024, 0.8391, 0.3847, 0.9007, 0.3655, 0.9452, 0.3101, 0.901, 0.3168, 0.8738, 0.08408, 0.8634, 0.08838, 0.8913, 0.02992, 0.9308, 0.01435, 0.8853, 0.2024, 0.8391, 0.2016, 0.8556, 0.1667, 0.8577, 0.1689, 0.84, 0.3168, 0.8738, 0.3101, 0.901, 0.2708, 0.8754, 0.2715, 0.8547, 0.2016, 0.8556, 0.2009, 0.8714, 0.1689, 0.8743, 0.1667, 0.8577, 0.3101, 0.901, 0.3017, 0.9208, 0.2678, 0.8934, 0.2708, 0.8754, 0.1667, 0.8577, 0.1689, 0.8743, 0.1313, 0.8872, 0.1299, 0.8689, 0.2708, 0.8754, 0.2678, 0.8934, 0.2319, 0.877, 0.2357, 0.8609, 0.1299, 0.8689, 0.1313, 0.8872, 0.0952, 0.9117, 0.08838, 0.8913, 0.2357, 0.8609, 0.2319, 0.877, 0.2009, 0.8714, 0.2016, 0.8556, 0.3655, 0.9452, 0.3412, 0.9711, 0.3017, 0.9208, 0.3101, 0.901, 0.08838, 0.8913, 0.0952, 0.9117, 0.05187, 0.9585, 0.02992, 0.9308, 0.2319, 0.877, 0.2283, 0.9038, 0.2001, 0.8959, 0.2009, 0.8714, 0.3412, 0.9711, 0.3112, 0.9884, 0.2857, 0.9463, 0.3017, 0.9208, 0.0952, 0.9117, 0.109, 0.9384, 0.08009, 0.9781, 0.05187, 0.9585, 0.2009, 0.8714, 0.2001, 0.8959, 0.1743, 0.8987, 0.1689, 0.8743, 0.3017, 0.9208, 0.2857, 0.9463, 0.2594, 0.9206, 0.2678, 0.8934, 0.1689, 0.8743, 0.1743, 0.8987, 0.1373, 0.9148, 0.1313, 0.8872, 0.2678, 0.8934, 0.2594, 0.9206, 0.2283, 0.9038, 0.2319, 0.877, 0.1313, 0.8872, 0.1373, 0.9148, 0.109, 0.9384, 0.0952, 0.9117, 0.2594, 0.9206, 0.1952, 0.9942, 0.2283, 0.9038, 0.1373, 0.9148, 0.1952, 0.9942, 0.109, 0.9384, 0.2283, 0.9038, 0.1952, 0.9942, 0.2001, 0.8959, 0.3112, 0.9884, 0.1952, 0.9942, 0.2857, 0.9463, 0.109, 0.9384, 0.1952, 0.9942, 0.08009, 0.9781, 0.2001, 0.8959, 0.1952, 0.9942, 0.1743, 0.8987, 0.2857, 0.9463, 0.1952, 0.9942, 0.2594, 0.9206, 0.1743, 0.8987, 0.1952, 0.9942, 0.1373, 0.9148, 0.2039, 0.5043, 0.1994, 0.5475, 0.1982, 0.5365, 0.1989, 0.5034, 0.258, 0.3274, 0.2535, 0.3082, 0.2755, 0.2991, 0.2971, 0.3466, 0.2971, 0.3466, 0.2755, 0.2991, 0.3202, 0.2996, 0.3436, 0.2991, 0.3436, 0.3466, 0.1823, 0.3099, 0.1405, 0.3086, 0.1563, 0.2737, 0.176, 0.275, 0.3195, 0.2992, 0.3188, 0.2987, 0.3436, 0.2991, 0.3436, 0.2991, 0.3188, 0.2987, 0.3195, 0.2992, 0.3079, 0.2629, 0.3114, 0.2621, 0.1402, 0.3097, 0.1405, 0.3086, 0.1142, 0.3099, 0.1146, 0.3106, 0.2044, 0.3315, 0.1965, 0.3589, 0.185, 0.3502, 0.1823, 0.3099, 0.1823, 0.3099, 0.185, 0.3502, 0.1134, 0.3502, 0.1142, 0.3099, 0.1405, 0.3086, 0.1994, 0.5475, 0.1712, 0.5795, 0.182, 0.5491, 0.1982, 0.5365, 0.1712, 0.5795, 0.1147, 0.5795, 0.1139, 0.5491, 0.182, 0.5491, 0.269, 0.5399, 0.2755, 0.5426, 0.2871, 0.5751, 0.2594, 0.5533, 0.2594, 0.5533, 0.2871, 0.5751, 0.2871, 0.5726, 0.259, 0.5453, 0.1995, 0.5573, 0.1715, 0.5845, 0.1712, 0.5795, 0.1994, 0.5475, 0.2755, 0.5426, 0.3436, 0.5401, 0.3436, 0.5751, 0.2871, 0.5751, 0.1147, 0.5795, 0.1712, 0.5795, 0.1585, 0.5914, 0.1146, 0.6101, 0.1712, 0.5795, 0.1715, 0.5845, 0.1549, 0.6025, 0.1585, 0.5914, 0.2044, 0.3315, 0.214, 0.4077, 0.2015, 0.3965, 0.1965, 0.3589, 0.214, 0.4077, 0.214, 0.4637, 0.1989, 0.4524, 0.2015, 0.3965, 0.214, 0.4637, 0.2039, 0.5043, 0.1989, 0.5034, 0.1989, 0.4524, 0.258, 0.3274, 0.2541, 0.397, 0.2438, 0.397, 0.2535, 0.3082, 0.2535, 0.3082, 0.2438, 0.397, 0.2438, 0.397, 0.2535, 0.3082, 0.2052, 0.3204, 0.2148, 0.4091, 0.214, 0.4077, 0.2044, 0.3315, 0.2541, 0.397, 0.2541, 0.4531, 0.2438, 0.4531, 0.2438, 0.397, 0.2438, 0.397, 0.2438, 0.4531, 0.2438, 0.4531, 0.2438, 0.397, 0.2148, 0.4091, 0.2148, 0.4651, 0.214, 0.4637, 0.214, 0.4077, 0.2541, 0.4531, 0.2572, 0.4955, 0.255, 0.5091, 0.2438, 0.4531, 0.214, 0.4637, 0.2148, 0.4651, 0.2123, 0.4887, 0.2122, 0.4837, 0.255, 0.5091, 0.2594, 0.5533, 0.2588, 0.5505, 0.2449, 0.5181, 0.2572, 0.4955, 0.269, 0.5399, 0.2594, 0.5533, 0.255, 0.5091, 0.2438, 0.4531, 0.255, 0.5091, 0.2449, 0.5181, 0.2465, 0.477, 0.0, 0.0, 0.0, 0.0, 0.0, 0.0, 0.0, 0.0, 0.1965, 0.3589, 0.2015, 0.3965, 0.1847, 0.3964, 0.185, 0.3502, 0.185, 0.3502, 0.1847, 0.3964, 0.113, 0.3964, 0.1134, 0.3502, 0.2015, 0.3965, 0.1989, 0.4524, 0.1848, 0.4527, 0.1847, 0.3964, 0.1847, 0.3964, 0.1848, 0.4527, 0.1131, 0.4526, 0.113, 0.3964, 0.1989, 0.4524, 0.1989, 0.5034, 0.1851, 0.5034, 0.1848, 0.4527, 0.1848, 0.4527, 0.1851, 0.5034, 0.1134, 0.5035, 0.1131, 0.4526, 0.1989, 0.5034, 0.1982, 0.5365, 0.182, 0.5491, 0.1851, 0.5034, 0.1851, 0.5034, 0.182, 0.5491, 0.1139, 0.5491, 0.1134, 0.5035, 0.269, 0.5399, 0.2572, 0.4955, 0.2755, 0.4955, 0.2755, 0.5426, 0.2755, 0.5426, 0.2755, 0.4955, 0.3436, 0.4955, 0.3436, 0.5401, 0.2572, 0.4955, 0.2541, 0.4531, 0.2898, 0.4408, 0.2755, 0.4955, 0.2755, 0.4955, 0.2898, 0.4408, 0.3436, 0.4408, 0.3436, 0.4955, 0.2541, 0.4531, 0.2541, 0.397, 0.2898, 0.397, 0.2898, 0.4408, 0.2541, 0.397, 0.258, 0.3274, 0.2971, 0.3466, 0.2898, 0.397, 0.8279, 0.01158, 0.8609, 0.01158, 0.8609, 0.01768, 0.8257, 0.01768, 0.6696, 0.2006, 0.6653, 0.2112, 0.7079, 0.2533, 0.6687, 0.2091, 0.2871, 0.5726, 0.2871, 0.5751, 0.3034, 0.586, 0.3034, 0.5911, 0.2871, 0.5751, 0.3436, 0.5751, 0.3436, 0.586, 0.3034, 0.586, 0.6687, 0.2091, 0.7079, 0.2533, 0.733, 0.2797, 0.6746, 0.2343, 0.6258, 0.2091, 0.6687, 0.2091, 0.6746, 0.2343, 0.6238, 0.2342, 0.8279, 0.01579, 0.8279, 0.01158, 0.8257, 0.01768, 0.792, 0.05084, 0.6262, 0.2187, 0.6696, 0.2006, 0.6687, 0.2091, 0.6258, 0.2091, 0.5734, 0.2341, 0.6238, 0.2342, 0.6214, 0.2554, 0.5782, 0.2552, 0.825, 0.04658, 0.8609, 0.04691, 0.8609, 0.08464, 0.8116, 0.08384, 0.8257, 0.01768, 0.8609, 0.01768, 0.8609, 0.04691, 0.825, 0.04658, 0.792, 0.05084, 0.8257, 0.01768, 0.825, 0.04658, 0.7717, 0.07195, 0.8116, 0.08384, 0.8609, 0.08464, 0.8609, 0.1834, 0.7941, 0.1827, 0.7025, 0.3095, 0.7583, 0.3221, 0.7802, 0.4191, 0.7096, 0.3811, 0.6746, 0.2343, 0.733, 0.2797, 0.7583, 0.3221, 0.7025, 0.3095, 0.7717, 0.07195, 0.825, 0.04658, 0.8116, 0.08384, 0.7522, 0.105, 0.7941, 0.1827, 0.8609, 0.1834, 0.8534, 0.2322, 0.7894, 0.2305, 0.7096, 0.3811, 0.7802, 0.4191, 0.7774, 0.4673, 0.735, 0.4279, 0.7267, 0.4126, 0.7182, 0.397, 0.7522, 0.105, 0.8116, 0.08384, 0.7941, 0.1827, 0.7376, 0.1774, 0.7025, 0.3095, 0.7096, 0.3811, 0.6944, 0.3811, 0.6885, 0.32, 0.7413, 0.2115, 0.7894, 0.2305, 0.7643, 0.2777, 0.7505, 0.2721, 0.7774, 0.4673, 0.6324, 0.4906, 0.6218, 0.4353, 0.6602, 0.4328, 0.6979, 0.4303, 0.735, 0.4279, 0.7376, 0.1774, 0.7941, 0.1827, 0.7894, 0.2305, 0.7413, 0.2115, 0.6881, 0.4187, 0.7267, 0.4126, 0.735, 0.4279, 0.6979, 0.4303, 0.0, 0.0, 0.0, 0.0, 0.0, 0.0, 0.0, 0.0, 0.1988, 0.549, 0.2131, 0.5043, 0.2123, 0.5036, 0.2164, 0.526, 0.1995, 0.5563, 0.1988, 0.549, 0.2164, 0.526, 0.2175, 0.5311, 0.0, 0.0, 0.0, 0.0, 0.0, 0.0, 0.0, 0.0, 0.0, 0.0, 0.0, 0.0, 0.0, 0.0, 0.0, 0.0, 0.2039, 0.5043, 0.214, 0.4637, 0.2122, 0.4837, 0.2131, 0.5043, 0.1994, 0.5475, 0.2039, 0.5043, 0.2131, 0.5043, 0.1988, 0.549, 0.2438, 0.4531, 0.2438, 0.4531, 0.2465, 0.477, 0.2463, 0.4767, 0.9492, 0.6063, 0.9485, 0.6159, 0.9391, 0.6162, 0.9385, 0.6069, 0.9454, 0.6363, 0.9449, 0.6546, 0.9427, 0.6557, 0.9424, 0.6368, 0.0, 0.0, 0.0, 0.0, 0.0, 0.0, 0.0, 0.0, 0.9454, 0.5745, 0.9496, 0.5938, 0.9378, 0.5951, 0.9392, 0.5756, 0.0, 0.0, 0.0, 0.0, 0.0, 0.0, 0.0, 0.0, 0.0, 0.0, 0.0, 0.0, 0.0, 0.0, 0.0, 0.0, 0.0, 0.0, 0.0, 0.0, 0.0, 0.0, 0.0, 0.0, 0.0, 0.0, 0.0, 0.0, 0.0, 0.0, 0.0, 0.0, 0.9485, 0.6159, 0.9454, 0.6363, 0.9424, 0.6368, 0.9391, 0.6162, 0.9496, 0.5938, 0.9492, 0.6063, 0.9385, 0.6069, 0.9378, 0.5951, 0.0, 0.0, 0.0, 0.0, 0.0, 0.0, 0.0, 0.0, 0.9432, 0.5507, 0.9454, 0.5745, 0.9392, 0.5756, 0.9417, 0.5518, 0.9378, 0.5951, 0.9385, 0.6069, 0.8804, 0.6089, 0.8801, 0.5951, 0.9424, 0.6368, 0.9427, 0.6557, 0.8838, 0.6624, 0.8818, 0.6417, 0.9391, 0.6162, 0.9424, 0.6368, 0.8818, 0.6417, 0.8807, 0.6194, 0.9385, 0.6069, 0.9391, 0.6162, 0.8807, 0.6194, 0.8804, 0.6089, 0.8807, 0.6194, 0.8818, 0.6417, 0.827, 0.6466, 0.8263, 0.6215, 0.9427, 0.6557, 0.9447, 0.6673, 0.8862, 0.6754, 0.8838, 0.6624, 0.9428, 0.5401, 0.9417, 0.5518, 0.8831, 0.5456, 0.8846, 0.5325, 0.9392, 0.5756, 0.9378, 0.5951, 0.8801, 0.5951, 0.8808, 0.5726, 0.9417, 0.5518, 0.9392, 0.5756, 0.8808, 0.5726, 0.8831, 0.5456, 0.8287, 0.5395, 0.8262, 0.5697, 0.7618, 0.5684, 0.7634, 0.5365, 0.8818, 0.6417, 0.8838, 0.6624, 0.8288, 0.6697, 0.827, 0.6466, 0.8846, 0.5325, 0.8831, 0.5456, 0.8287, 0.5395, 0.8297, 0.5243, 0.8808, 0.5726, 0.8801, 0.5951, 0.8258, 0.5945, 0.8262, 0.5697, 0.8838, 0.6624, 0.8862, 0.6754, 0.8312, 0.6848, 0.8288, 0.6697, 0.8801, 0.5951, 0.8804, 0.6089, 0.826, 0.6097, 0.8258, 0.5945, 0.8831, 0.5456, 0.8808, 0.5726, 0.8262, 0.5697, 0.8287, 0.5395, 0.8804, 0.6089, 0.8807, 0.6194, 0.8263, 0.6215, 0.826, 0.6097, 0.7732, 0.6968, 0.783, 0.6894, 0.8093, 0.6894, 0.8234, 0.7087, 0.8156, 0.722, 0.8079, 0.7352, 0.7771, 0.729, 0.7618, 0.7078, 0.826, 0.6097, 0.8263, 0.6215, 0.762, 0.623, 0.7618, 0.6108, 0.827, 0.6466, 0.8288, 0.6697, 0.7639, 0.6738, 0.7626, 0.6496, 0.8297, 0.5243, 0.8287, 0.5395, 0.7634, 0.5365, 0.7637, 0.5211, 0.8263, 0.6215, 0.827, 0.6466, 0.7626, 0.6496, 0.762, 0.623, 0.8262, 0.5697, 0.8258, 0.5945, 0.7618, 0.5949, 0.7618, 0.5684, 0.8288, 0.6697, 0.8312, 0.6848, 0.7654, 0.6893, 0.7639, 0.6738, 0.8258, 0.5945, 0.826, 0.6097, 0.7618, 0.6108, 0.7618, 0.5949, 0.3202, 0.2996, 0.3195, 0.2992, 0.3436, 0.2991, 0.3436, 0.2991, 0.2044, 0.3315, 0.1823, 0.3099, 0.176, 0.275, 0.1923, 0.2799, 0.3195, 0.2992, 0.3202, 0.2996, 0.3011, 0.2638, 0.3079, 0.2629, 0.1398, 0.3109, 0.1402, 0.3097, 0.1146, 0.3106, 0.115, 0.3113, 0.1405, 0.3086, 0.1402, 0.3097, 0.1503, 0.2733, 0.1563, 0.2737, 0.1402, 0.3097, 0.1398, 0.3109, 0.1473, 0.2742, 0.1503, 0.2733, 0.5967, 0.8349, 0.5746, 0.8277, 0.5773, 0.7501, 0.6052, 0.7588, 0.5592, 0.8239, 0.5435, 0.8237, 0.5373, 0.7455, 0.5575, 0.7454, 0.5024, 0.8301, 0.4923, 0.8327, 0.4741, 0.757, 0.4868, 0.7539, 0.6166, 0.8371, 0.5967, 0.8349, 0.6052, 0.7588, 0.6304, 0.7614, 0.5746, 0.8277, 0.5592, 0.8239, 0.5575, 0.7454, 0.5773, 0.7501, 0.5435, 0.8237, 0.5325, 0.8245, 0.5235, 0.747, 0.5373, 0.7455, 0.2535, 0.3082, 0.2535, 0.3082, 0.2602, 0.2753, 0.2625, 0.2751, 0.2755, 0.2991, 0.2535, 0.3082, 0.2625, 0.2751, 0.2814, 0.2644, 0.2052, 0.3204, 0.2044, 0.3315, 0.1923, 0.2799, 0.1984, 0.2875, 0.3202, 0.2996, 0.2755, 0.2991, 0.2814, 0.2644, 0.3011, 0.2638, 0.4868, 0.7539, 0.4741, 0.757, 0.4691, 0.7422, 0.4828, 0.74, 0.6304, 0.7614, 0.6052, 0.7588, 0.6076, 0.7403, 0.6347, 0.7426, 0.5773, 0.7501, 0.5575, 0.7454, 0.5568, 0.7272, 0.5772, 0.7309, 0.5373, 0.7455, 0.5235, 0.747, 0.5228, 0.7326, 0.5369, 0.7302, 0.5235, 0.747, 0.5051, 0.75, 0.5029, 0.7366, 0.5228, 0.7326, 0.4741, 0.757, 0.4553, 0.763, 0.4474, 0.7459, 0.4691, 0.7422, 0.5174, 0.8269, 0.5024, 0.8301, 0.4868, 0.7539, 0.5051, 0.75, 0.6342, 0.8326, 0.6166, 0.8371, 0.6304, 0.7614, 0.653, 0.7571, 0.4923, 0.8327, 0.4768, 0.8371, 0.4553, 0.763, 0.4741, 0.757, 0.5325, 0.8245, 0.5174, 0.8269, 0.5051, 0.75, 0.5235, 0.747, 0.5228, 0.7326, 0.5029, 0.7366, 0.4975, 0.706, 0.5188, 0.7022, 0.4691, 0.7422, 0.4474, 0.7459, 0.4391, 0.7154, 0.4614, 0.7128, 0.6599, 0.7402, 0.6347, 0.7426, 0.6398, 0.7123, 0.6655, 0.7092, 0.5029, 0.7366, 0.4828, 0.74, 0.4762, 0.7099, 0.4975, 0.706, 0.6076, 0.7403, 0.5772, 0.7309, 0.5798, 0.7, 0.6115, 0.7086, 0.5568, 0.7272, 0.5369, 0.7302, 0.5346, 0.7004, 0.5572, 0.6977, 0.5575, 0.7454, 0.5373, 0.7455, 0.5369, 0.7302, 0.5568, 0.7272, 0.6052, 0.7588, 0.5773, 0.7501, 0.5772, 0.7309, 0.6076, 0.7403, 0.5051, 0.75, 0.4868, 0.7539, 0.4828, 0.74, 0.5029, 0.7366, 0.653, 0.7571, 0.6304, 0.7614, 0.6347, 0.7426, 0.6599, 0.7402, 0.6794, 0.6977, 0.708, 0.6977, 0.7085, 0.7246, 0.687, 0.7226, 0.6656, 0.7202, 0.708, 0.6977, 0.7392, 0.7086, 0.7515, 0.7277, 0.7301, 0.7262, 0.7085, 0.7246, 0.6656, 0.7202, 0.687, 0.7226, 0.6842, 0.7505, 0.6717, 0.7422, 0.687, 0.7226, 0.7085, 0.7246, 0.7053, 0.7561, 0.6842, 0.7505, 0.7085, 0.7246, 0.7301, 0.7262, 0.7271, 0.7542, 0.7053, 0.7561, 0.7301, 0.7262, 0.7515, 0.7277, 0.742, 0.7485, 0.7271, 0.7542, 0.5369, 0.7302, 0.5228, 0.7326, 0.5188, 0.7022, 0.5346, 0.7004, 0.5772, 0.7309, 0.5568, 0.7272, 0.5572, 0.6977, 0.5798, 0.7, 0.6347, 0.7426, 0.6076, 0.7403, 0.6115, 0.7086, 0.6398, 0.7123, 0.4828, 0.74, 0.4691, 0.7422, 0.4614, 0.7128, 0.4762, 0.7099, 0.02496, 0.5044, 0.02794, 0.5035, 0.0299, 0.5366, 0.02941, 0.5477, 0.4069, 0.3274, 0.4044, 0.3466, 0.4117, 0.2991, 0.4338, 0.3082, 0.4044, 0.3466, 0.3436, 0.3466, 0.3436, 0.2991, 0.367, 0.2996, 0.4117, 0.2991, 0.04615, 0.31, 0.05238, 0.2751, 0.07235, 0.2737, 0.08788, 0.3086, 0.3678, 0.2992, 0.3436, 0.2991, 0.3436, 0.2991, 0.3685, 0.2987, 0.3685, 0.2987, 0.3759, 0.2621, 0.3794, 0.2629, 0.3678, 0.2992, 0.08901, 0.3097, 0.1146, 0.3106, 0.1142, 0.3099, 0.08788, 0.3086, 0.02415, 0.3317, 0.04615, 0.31, 0.04172, 0.3503, 0.03048, 0.359, 0.04615, 0.31, 0.08788, 0.3086, 0.1142, 0.3099, 0.1134, 0.3502, 0.04172, 0.3503, 0.02941, 0.5477, 0.0299, 0.5366, 0.04583, 0.5492, 0.05814, 0.5796, 0.05814, 0.5796, 0.04583, 0.5492, 0.1139, 0.5491, 0.1147, 0.5795, 0.4183, 0.5399, 0.4278, 0.5533, 0.4002, 0.5751, 0.4117, 0.5426, 0.4278, 0.5533, 0.4282, 0.5453, 0.4002, 0.5726, 0.4002, 0.5751, 0.03042, 0.5574, 0.02941, 0.5477, 0.05814, 0.5796, 0.05843, 0.5846, 0.4117, 0.5426, 0.4002, 0.5751, 0.3436, 0.5751, 0.3436, 0.5401, 0.1147, 0.5795, 0.1146, 0.6101, 0.07036, 0.5915, 0.05814, 0.5796, 0.05814, 0.5796, 0.07036, 0.5915, 0.07445, 0.6026, 0.05843, 0.5846, 0.02415, 0.3317, 0.03048, 0.359, 0.02544, 0.3966, 0.01439, 0.4078, 0.01439, 0.4078, 0.02544, 0.3966, 0.02793, 0.4526, 0.01439, 0.4638, 0.01439, 0.4638, 0.02793, 0.4526, 0.02794, 0.5035, 0.02496, 0.5044, 0.4069, 0.3274, 0.4338, 0.3082, 0.4435, 0.397, 0.4108, 0.397, 0.4338, 0.3082, 0.4338, 0.3082, 0.4435, 0.397, 0.4435, 0.397, 0.02492, 0.3205, 0.02415, 0.3317, 0.01439, 0.4078, 0.01517, 0.4092, 0.4108, 0.397, 0.4435, 0.397, 0.4435, 0.4531, 0.4331, 0.4531, 0.4435, 0.397, 0.4435, 0.397, 0.4435, 0.4531, 0.4435, 0.4531, 0.01517, 0.4092, 0.01439, 0.4078, 0.01439, 0.4638, 0.01517, 0.4652, 0.4331, 0.4531, 0.4435, 0.4531, 0.4323, 0.5091, 0.4301, 0.4955, 0.01439, 0.4638, 0.01736, 0.4838, 0.01771, 0.4888, 0.01517, 0.4652, 0.4323, 0.5091, 0.4423, 0.5181, 0.4284, 0.5505, 0.4278, 0.5533, 0.4301, 0.4955, 0.4323, 0.5091, 0.4278, 0.5533, 0.4183, 0.5399, 0.4435, 0.4531, 0.4408, 0.477, 0.4423, 0.5181, 0.4323, 0.5091, 0.03042, 0.5574, 0.03045, 0.5565, 0.03033, 0.5491, 0.02941, 0.5477, 0.03048, 0.359, 0.04172, 0.3503, 0.04137, 0.3965, 0.02544, 0.3966, 0.04172, 0.3503, 0.1134, 0.3502, 0.113, 0.3964, 0.04137, 0.3965, 0.02544, 0.3966, 0.04137, 0.3965, 0.04154, 0.4528, 0.02793, 0.4526, 0.04137, 0.3965, 0.113, 0.3964, 0.1131, 0.4526, 0.04154, 0.4528, 0.02793, 0.4526, 0.04154, 0.4528, 0.04178, 0.5035, 0.02794, 0.5035, 0.04154, 0.4528, 0.1131, 0.4526, 0.1134, 0.5035, 0.04178, 0.5035, 0.02794, 0.5035, 0.04178, 0.5035, 0.04583, 0.5492, 0.0299, 0.5366, 0.04178, 0.5035, 0.1134, 0.5035, 0.1139, 0.5491, 0.04583, 0.5492, 0.4183, 0.5399, 0.4117, 0.5426, 0.4117, 0.4955, 0.4301, 0.4955, 0.4117, 0.5426, 0.3436, 0.5401, 0.3436, 0.4955, 0.4117, 0.4955, 0.4301, 0.4955, 0.4117, 0.4955, 0.3894, 0.4408, 0.4331, 0.4531, 0.4117, 0.4955, 0.3436, 0.4955, 0.3436, 0.4408, 0.3894, 0.4408, 0.4331, 0.4531, 0.3894, 0.4408, 0.3894, 0.397, 0.4108, 0.397, 0.4108, 0.397, 0.3894, 0.397, 0.4044, 0.3466, 0.4069, 0.3274, 0.8939, 0.01158, 0.8962, 0.01768, 0.8609, 0.01768, 0.8609, 0.01158, 0.5827, 0.2006, 0.5832, 0.2091, 0.5451, 0.2527, 0.5876, 0.2112, 0.4002, 0.5726, 0.3838, 0.5911, 0.3838, 0.586, 0.4002, 0.5751, 0.4002, 0.5751, 0.3838, 0.586, 0.3436, 0.586, 0.3436, 0.5751, 0.5832, 0.2091, 0.5734, 0.2341, 0.5201, 0.2784, 0.5451, 0.2527, 0.6258, 0.2091, 0.6238, 0.2342, 0.5734, 0.2341, 0.5832, 0.2091, 0.8939, 0.01579, 0.9299, 0.05084, 0.8962, 0.01768, 0.8939, 0.01158, 0.6262, 0.2187, 0.6258, 0.2091, 0.5832, 0.2091, 0.5827, 0.2006, 0.6211, 0.4126, 0.5918, 0.4009, 0.5635, 0.3896, 0.5362, 0.3787, 0.5465, 0.379, 0.62, 0.3795, 0.8969, 0.04658, 0.9232, 0.08384, 0.8609, 0.08464, 0.8609, 0.04691, 0.8962, 0.01768, 0.8969, 0.04658, 0.8609, 0.04691, 0.8609, 0.01768, 0.9299, 0.05084, 0.9501, 0.07195, 0.8969, 0.04658, 0.8962, 0.01768, 0.9232, 0.08384, 0.9277, 0.1827, 0.8609, 0.1834, 0.8609, 0.08464, 0.5446, 0.3082, 0.5362, 0.3787, 0.4855, 0.4142, 0.4944, 0.3197, 0.5734, 0.2341, 0.5446, 0.3082, 0.4944, 0.3197, 0.5201, 0.2784, 0.9501, 0.07195, 0.9696, 0.105, 0.9232, 0.08384, 0.8969, 0.04658, 0.9277, 0.1827, 0.925, 0.2305, 0.8534, 0.2322, 0.8609, 0.1834, 0.5362, 0.3787, 0.528, 0.3941, 0.52, 0.4092, 0.5122, 0.424, 0.4836, 0.4613, 0.4855, 0.4142, 0.9696, 0.105, 0.9724, 0.1774, 0.9277, 0.1827, 0.9232, 0.08384, 0.5446, 0.3082, 0.5734, 0.2341, 0.5782, 0.2552, 0.5536, 0.3187, 0.4836, 0.4613, 0.6324, 0.4906, 0.5535, 0.5383, 0.5156, 0.5308, 0.4836, 0.4613, 0.5122, 0.424, 0.5476, 0.4277, 0.5842, 0.4314, 0.6218, 0.4353, 0.6324, 0.4906, 0.9724, 0.1774, 0.9715, 0.2115, 0.925, 0.2305, 0.9277, 0.1827, 0.5598, 0.4188, 0.5476, 0.4277, 0.5122, 0.424, 0.52, 0.4092, 0.4284, 0.5505, 0.4469, 0.5235, 0.4461, 0.5191, 0.4282, 0.5444, 0.03033, 0.5491, 0.01329, 0.5263, 0.01691, 0.504, 0.01661, 0.5044, 0.03045, 0.5565, 0.01255, 0.5312, 0.01329, 0.5263, 0.03033, 0.5491, 0.0, 0.0, 0.0, 0.0, 0.0, 0.0, 0.0, 0.0, 0.0, 0.0, 0.0, 0.0, 0.0, 0.0, 0.0, 0.0, 0.02496, 0.5044, 0.01661, 0.5044, 0.01736, 0.4838, 0.01439, 0.4638, 0.02941, 0.5477, 0.03033, 0.5491, 0.01661, 0.5044, 0.02496, 0.5044, 0.4435, 0.4531, 0.4409, 0.4767, 0.4408, 0.477, 0.4435, 0.4531, 0.7904, 0.8406, 0.8012, 0.8409, 0.8007, 0.8485, 0.7912, 0.8484, 0.7947, 0.868, 0.7977, 0.8685, 0.7978, 0.8868, 0.7955, 0.8859, 0.0, 0.0, 0.0, 0.0, 0.0, 0.0, 0.0, 0.0, 0.7939, 0.8115, 0.8003, 0.8126, 0.8019, 0.8315, 0.7899, 0.8305, 0.0, 0.0, 0.0, 0.0, 0.0, 0.0, 0.0, 0.0, 0.4408, 0.477, 0.4369, 0.4729, 0.4429, 0.5011, 0.4423, 0.5181, 0.4423, 0.5181, 0.4429, 0.5011, 0.4469, 0.5235, 0.4284, 0.5505, 0.0, 0.0, 0.0, 0.0, 0.0, 0.0, 0.0, 0.0, 0.7912, 0.8484, 0.8007, 0.8485, 0.7977, 0.8685, 0.7947, 0.868, 0.7899, 0.8305, 0.8019, 0.8315, 0.8012, 0.8409, 0.7904, 0.8406, 0.0, 0.0, 0.0, 0.0, 0.0, 0.0, 0.0, 0.0, 0.7959, 0.7878, 0.7975, 0.7887, 0.8003, 0.8126, 0.7939, 0.8115, 0.8019, 0.8315, 0.8606, 0.831, 0.8603, 0.8421, 0.8012, 0.8409, 0.7977, 0.8685, 0.859, 0.8724, 0.8577, 0.8926, 0.7978, 0.8868, 0.8007, 0.8485, 0.86, 0.8507, 0.859, 0.8724, 0.7977, 0.8685, 0.8012, 0.8409, 0.8603, 0.8421, 0.86, 0.8507, 0.8007, 0.8485, 0.86, 0.8507, 0.9155, 0.8519, 0.9149, 0.8765, 0.859, 0.8724, 0.7978, 0.8868, 0.8577, 0.8926, 0.8561, 0.9027, 0.7965, 0.8959, 0.7965, 0.7797, 0.8559, 0.7718, 0.8571, 0.782, 0.7975, 0.7887, 0.8003, 0.8126, 0.8597, 0.8091, 0.8606, 0.831, 0.8019, 0.8315, 0.7975, 0.7887, 0.8571, 0.782, 0.8597, 0.8091, 0.8003, 0.8126, 0.9127, 0.7752, 0.9795, 0.772, 0.9813, 0.804, 0.9154, 0.8056, 0.859, 0.8724, 0.9149, 0.8765, 0.9139, 0.8991, 0.8577, 0.8926, 0.8559, 0.7718, 0.9119, 0.7634, 0.9127, 0.7752, 0.8571, 0.782, 0.8597, 0.8091, 0.9154, 0.8056, 0.916, 0.8299, 0.8606, 0.831, 0.8577, 0.8926, 0.9139, 0.8991, 0.9124, 0.9109, 0.8561, 0.9027, 0.8606, 0.831, 0.916, 0.8299, 0.9158, 0.8421, 0.8603, 0.8421, 0.8571, 0.782, 0.9127, 0.7752, 0.9154, 0.8056, 0.8597, 0.8091, 0.8603, 0.8421, 0.9158, 0.8421, 0.9155, 0.8519, 0.86, 0.8507, 0.8211, 0.9652, 0.8121, 0.9744, 0.7949, 0.9556, 0.7899, 0.9245, 0.8006, 0.9193, 0.8114, 0.9142, 0.827, 0.9315, 0.827, 0.9571, 0.9158, 0.8421, 0.9813, 0.8426, 0.9812, 0.8526, 0.9155, 0.8519, 0.9149, 0.8765, 0.9808, 0.8785, 0.98, 0.9022, 0.9139, 0.8991, 0.9119, 0.7634, 0.9792, 0.76, 0.9795, 0.772, 0.9127, 0.7752, 0.9155, 0.8519, 0.9812, 0.8526, 0.9808, 0.8785, 0.9149, 0.8765, 0.9154, 0.8056, 0.9813, 0.804, 0.9813, 0.8298, 0.916, 0.8299, 0.9139, 0.8991, 0.98, 0.9022, 0.9792, 0.9142, 0.9124, 0.9109, 0.916, 0.8299, 0.9813, 0.8298, 0.9813, 0.8426, 0.9158, 0.8421, 0.367, 0.2996, 0.3436, 0.2991, 0.3436, 0.2991, 0.3678, 0.2992, 0.02415, 0.3317, 0.03666, 0.28, 0.05238, 0.2751, 0.04615, 0.31, 0.3678, 0.2992, 0.3794, 0.2629, 0.3861, 0.2638, 0.367, 0.2996, 0.09013, 0.3109, 0.115, 0.3113, 0.1146, 0.3106, 0.08901, 0.3097, 0.08788, 0.3086, 0.07235, 0.2737, 0.07894, 0.2734, 0.08901, 0.3097, 0.08901, 0.3097, 0.07894, 0.2734, 0.08273, 0.2743, 0.09013, 0.3109, 0.5079, 0.9744, 0.4994, 0.8983, 0.5273, 0.8897, 0.53, 0.9673, 0.5454, 0.9634, 0.547, 0.885, 0.5673, 0.885, 0.5611, 0.9633, 0.6022, 0.9696, 0.6178, 0.8934, 0.6305, 0.8965, 0.6122, 0.9723, 0.4879, 0.9767, 0.4742, 0.901, 0.4994, 0.8983, 0.5079, 0.9744, 0.53, 0.9673, 0.5273, 0.8897, 0.547, 0.885, 0.5454, 0.9634, 0.5611, 0.9633, 0.5673, 0.885, 0.5811, 0.8866, 0.5721, 0.964, 0.4338, 0.3082, 0.4248, 0.2751, 0.427, 0.2753, 0.4338, 0.3082, 0.4117, 0.2991, 0.4059, 0.2644, 0.4248, 0.2751, 0.4338, 0.3082, 0.02492, 0.3205, 0.03166, 0.2876, 0.03666, 0.28, 0.02415, 0.3317, 0.367, 0.2996, 0.3861, 0.2638, 0.4059, 0.2644, 0.4117, 0.2991, 0.6178, 0.8934, 0.6218, 0.8796, 0.6355, 0.8818, 0.6305, 0.8965, 0.4742, 0.901, 0.4699, 0.8822, 0.497, 0.8798, 0.4994, 0.8983, 0.5273, 0.8897, 0.5274, 0.8705, 0.5478, 0.8667, 0.547, 0.885, 0.5673, 0.885, 0.5677, 0.8698, 0.5818, 0.8722, 0.5811, 0.8866, 0.5811, 0.8866, 0.5818, 0.8722, 0.6017, 0.8761, 0.5995, 0.8896, 0.6305, 0.8965, 0.6355, 0.8818, 0.6572, 0.8855, 0.6493, 0.9026, 0.5872, 0.9665, 0.5995, 0.8896, 0.6178, 0.8934, 0.6022, 0.9696, 0.4704, 0.9722, 0.4516, 0.8967, 0.4742, 0.901, 0.4879, 0.9767, 0.6122, 0.9723, 0.6305, 0.8965, 0.6493, 0.9026, 0.6278, 0.9767, 0.5721, 0.964, 0.5811, 0.8866, 0.5995, 0.8896, 0.5872, 0.9665, 0.5818, 0.8722, 0.5858, 0.8418, 0.6071, 0.8455, 0.6017, 0.8761, 0.6355, 0.8818, 0.6432, 0.8524, 0.6655, 0.855, 0.6572, 0.8855, 0.4447, 0.8797, 0.4391, 0.8487, 0.4648, 0.8519, 0.4699, 0.8822, 0.6017, 0.8761, 0.6071, 0.8455, 0.6284, 0.8495, 0.6218, 0.8796, 0.497, 0.8798, 0.4931, 0.8482, 0.5248, 0.8395, 0.5274, 0.8705, 0.5478, 0.8667, 0.5474, 0.8372, 0.57, 0.84, 0.5677, 0.8698, 0.547, 0.885, 0.5478, 0.8667, 0.5677, 0.8698, 0.5673, 0.885, 0.4994, 0.8983, 0.497, 0.8798, 0.5274, 0.8705, 0.5273, 0.8897, 0.5995, 0.8896, 0.6017, 0.8761, 0.6218, 0.8796, 0.6178, 0.8934, 0.4516, 0.8967, 0.4447, 0.8797, 0.4699, 0.8822, 0.4742, 0.901, 0.6712, 0.8045, 0.6656, 0.7787, 0.6866, 0.7834, 0.7076, 0.7887, 0.6981, 0.8139, 0.6981, 0.8139, 0.7076, 0.7887, 0.7284, 0.7943, 0.7492, 0.8, 0.7312, 0.8139, 0.6656, 0.7787, 0.6787, 0.7599, 0.6932, 0.7562, 0.6866, 0.7834, 0.6866, 0.7834, 0.6932, 0.7562, 0.715, 0.7579, 0.7076, 0.7887, 0.7076, 0.7887, 0.715, 0.7579, 0.7349, 0.7669, 0.7284, 0.7943, 0.7284, 0.7943, 0.7349, 0.7669, 0.747, 0.7772, 0.7492, 0.8, 0.5677, 0.8698, 0.57, 0.84, 0.5858, 0.8418, 0.5818, 0.8722, 0.5274, 0.8705, 0.5248, 0.8395, 0.5474, 0.8372, 0.5478, 0.8667, 0.4699, 0.8822, 0.4648, 0.8519, 0.4931, 0.8482, 0.497, 0.8798, 0.6218, 0.8796, 0.6284, 0.8495, 0.6432, 0.8524, 0.6355, 0.8818, 0.2898, 0.397, 0.3104, 0.3999, 0.3234, 0.4313, 0.2898, 0.4408, 0.2971, 0.3466, 0.3234, 0.3686, 0.3104, 0.3999, 0.2898, 0.397, 0.3436, 0.3466, 0.3548, 0.3556, 0.3234, 0.3686, 0.2971, 0.3466, 0.4044, 0.3466, 0.3862, 0.3686, 0.3548, 0.3556, 0.3436, 0.3466, 0.3894, 0.397, 0.3992, 0.3999, 0.3862, 0.3686, 0.4044, 0.3466, 0.3894, 0.4408, 0.3862, 0.4313, 0.3992, 0.3999, 0.3894, 0.397, 0.3436, 0.4408, 0.3548, 0.4443, 0.3862, 0.4313, 0.3894, 0.4408, 0.2898, 0.4408, 0.3234, 0.4313, 0.3548, 0.4443, 0.3436, 0.4408, 0.7643, 0.2777, 0.7763, 0.2782, 0.7763, 0.2785, 0.7505, 0.2721, 0.7894, 0.2305, 0.8534, 0.2322, 0.7763, 0.2782, 0.7643, 0.2777, 0.6324, 0.4906, 0.7774, 0.4673, 0.7558, 0.5205, 0.7247, 0.5269, 0.8534, 0.2322, 0.8534, 0.2331, 0.7763, 0.2785, 0.7763, 0.2782, 0.9373, 0.281, 0.9496, 0.2759, 0.9183, 0.2816, 0.9183, 0.2814, 0.925, 0.2305, 0.9715, 0.2115, 0.9496, 0.2759, 0.9373, 0.281, 0.8534, 0.2331, 0.8534, 0.2322, 0.9183, 0.2814, 0.9183, 0.2816, 0.8534, 0.2322, 0.925, 0.2305, 0.9373, 0.281, 0.9183, 0.2814, 0.62, 0.3795, 0.5465, 0.379, 0.5582, 0.3769, 0.6181, 0.3773, 0.6214, 0.2554, 0.6648, 0.2555, 0.6547, 0.2761, 0.6192, 0.2759, 0.5782, 0.2552, 0.6214, 0.2554, 0.6192, 0.2759, 0.584, 0.2757, 0.5465, 0.379, 0.5536, 0.3187, 0.5639, 0.3277, 0.5582, 0.3769, 0.7096, 0.3811, 0.6808, 0.3913, 0.6513, 0.4018, 0.6211, 0.4126, 0.62, 0.3795, 0.6944, 0.3811, 0.6746, 0.2343, 0.7025, 0.3095, 0.6885, 0.32, 0.6648, 0.2555, 0.5362, 0.3787, 0.5446, 0.3082, 0.5536, 0.3187, 0.5465, 0.379, 0.6238, 0.2342, 0.6746, 0.2343, 0.6648, 0.2555, 0.6214, 0.2554, 0.584, 0.2757, 0.6192, 0.2759, 0.617, 0.301, 0.5939, 0.2991, 0.5582, 0.3769, 0.5639, 0.3277, 0.5792, 0.3365, 0.5763, 0.3681, 0.6786, 0.3786, 0.6181, 0.3773, 0.6162, 0.3702, 0.6571, 0.3689, 0.6739, 0.3288, 0.6786, 0.3786, 0.6571, 0.3689, 0.6542, 0.3372, 0.5536, 0.3187, 0.5782, 0.2552, 0.584, 0.2757, 0.5639, 0.3277, 0.6648, 0.2555, 0.6885, 0.32, 0.6739, 0.3288, 0.6547, 0.2761, 0.6885, 0.32, 0.6944, 0.3811, 0.6786, 0.3786, 0.6739, 0.3288, 0.6944, 0.3811, 0.62, 0.3795, 0.6181, 0.3773, 0.6786, 0.3786, 0.617, 0.301, 0.6413, 0.2994, 0.6542, 0.3372, 0.6151, 0.3601, 0.6151, 0.3601, 0.6542, 0.3372, 0.6571, 0.3689, 0.6162, 0.3702, 0.617, 0.301, 0.6151, 0.3601, 0.5792, 0.3365, 0.5939, 0.2991, 0.6151, 0.3601, 0.6162, 0.3702, 0.5763, 0.3681, 0.5792, 0.3365, 0.6192, 0.2759, 0.6547, 0.2761, 0.6413, 0.2994, 0.617, 0.301, 0.6181, 0.3773, 0.5582, 0.3769, 0.5763, 0.3681, 0.6162, 0.3702, 0.5639, 0.3277, 0.584, 0.2757, 0.5939, 0.2991, 0.5792, 0.3365, 0.6547, 0.2761, 0.6739, 0.3288, 0.6542, 0.3372, 0.6413, 0.2994, 0.5635, 0.3896, 0.5624, 0.4041, 0.528, 0.3941, 0.5362, 0.3787, 0.5624, 0.4041, 0.5581, 0.4061, 0.5598, 0.4188, 0.52, 0.4092, 0.528, 0.3941, 0.6211, 0.4126, 0.6213, 0.4203, 0.5838, 0.4112, 0.5918, 0.4009, 0.5918, 0.4009, 0.5838, 0.4112, 0.5735, 0.4053, 0.5624, 0.4041, 0.5635, 0.3896, 0.6213, 0.4203, 0.6215, 0.4279, 0.584, 0.4225, 0.5866, 0.4185, 0.5838, 0.4112, 0.6215, 0.4279, 0.6218, 0.4353, 0.5842, 0.4314, 0.584, 0.4225, 0.584, 0.4225, 0.5842, 0.4314, 0.5476, 0.4277, 0.5598, 0.4188, 0.567, 0.4233, 0.6215, 0.4279, 0.6591, 0.4252, 0.6602, 0.4328, 0.6218, 0.4353, 0.6591, 0.4252, 0.6748, 0.4272, 0.6881, 0.4187, 0.6979, 0.4303, 0.6602, 0.4328, 0.6211, 0.4126, 0.6513, 0.4018, 0.6596, 0.4136, 0.6213, 0.4203, 0.6213, 0.4203, 0.6596, 0.4136, 0.6557, 0.4176, 0.6591, 0.4252, 0.6215, 0.4279, 0.6513, 0.4018, 0.6808, 0.3913, 0.684, 0.4064, 0.6706, 0.4057, 0.6596, 0.4136, 0.6808, 0.3913, 0.7096, 0.3811, 0.7182, 0.397, 0.684, 0.4064, 0.684, 0.4064, 0.7182, 0.397, 0.7267, 0.4126, 0.6881, 0.4187, 0.6883, 0.4111])
me_cube.materials.append(mat_white)
me_cube.materials.append(mat_blue)
me_cube.materials.append(mat_light_grey)
me_cube.materials.append(mat_black)
me_cube.use_remesh_preserve_volume = False
me_cube.use_remesh_preserve_attributes = False
me_cube.use_mirror_vertex_groups = False
me_cube.update()

# ---- objects
ob_camera_001 = bpy.data.objects.new('Camera.001', cam_camera_001)
ob_hemi = bpy.data.objects.new('Hemi', light_hemi)
ob_fox = bpy.data.objects.new('fox', me_cube)

# ---- transforms, parenting, visibility, modifiers, constraints
ob_camera_001.location = (-0.8009, 14.81, 1.627)
ob_camera_001.rotation_euler = (1.466, -1.02e-06, -3.01)
ob_camera_001.lineart.crease_threshold = 0.0
ob_hemi.location = (1.839, 1.048, 3.756)
ob_hemi.lineart.crease_threshold = 0.0
ob_fox.location = (0.01206, 0.01206, 0.8765)
ob_fox.lock_rotations_4d = False
ob_fox.empty_display_type = 'ARROWS'
ob_fox.lineart.crease_threshold = 0.0

# ---- collection membership
col_collection_1.objects.link(ob_camera_001)
col_collection_1.objects.link(ob_hemi)
col_collection_1.objects.link(ob_fox)

# ---- scene / render settings (as saved in the file)
scene.camera = ob_camera_001
scene.frame_start = 1; scene.frame_end = 250; scene.frame_set(1)
scene.render.engine = 'BLENDER_EEVEE_NEXT'
scene.render.image_settings.color_mode = 'RGB'
scene.render.image_settings.compression = 90
scene.render.resolution_percentage = 50
scene.render.dither_intensity = 0.0
scene.render.bake_margin = 2
scene.render.bake_bias = 0.0
scene.cycles.use_denoising = False
scene.cycles.samples = 10
scene.cycles.sampling_pattern = 'TABULATED_SOBOL'
scene.cycles.light_sampling_threshold = 0.0
scene.cycles.use_adaptive_sampling = False
scene.cycles.use_light_tree = False
scene.cycles.blur_glossy = 0.0
scene.cycles.volume_bounces = 1
scene.cycles.pixel_filter_type = 'GAUSSIAN'
scene.cycles.sample_clamp_indirect = 0.0
scene.view_settings.view_transform = 'Standard'
bpy.context.view_layer.update()
